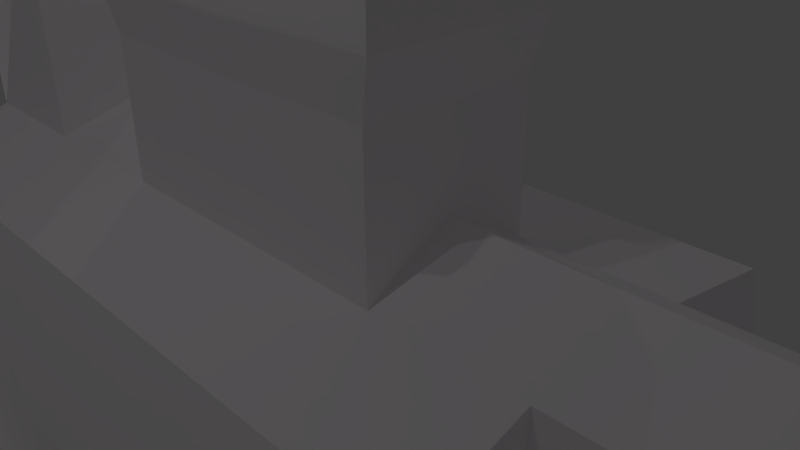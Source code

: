 # Source: dinosaurio.blend  (saved by Blender 2.77.0; exported with 4.5.12 LTS)
import bpy
from mathutils import Matrix  # noqa: F401  (used for matrix-valued properties, if any)

bpy.ops.wm.read_factory_settings(use_empty=True)
scene = bpy.context.scene
scene.name = 'Scene'

# ---- collections
col_collection_1 = bpy.data.collections.new('Collection 1'); scene.collection.children.link(col_collection_1)

# ---- materials (node trees are filled in below, after node groups)
mat_material = bpy.data.materials.new('Material')
mat_material.alpha_threshold = 0.0
mat_material.use_transparent_shadow = False
mat_material.diffuse_color = (1.0, 0.9576, 0.9893, 1.0)
mat_material.roughness = 0.5

# ---- material node trees

# ---- world
world_world = bpy.data.worlds.new('World'); scene.world = world_world
world_world.color = (0.05088, 0.05088, 0.05088)
world_world.use_sun_shadow = False
world_world.sun_shadow_jitter_overblur = 0.0
world_world.cycles.sampling_method = 'MANUAL'

# ---- cameras
cam_camera = bpy.data.cameras.new('Camera')
cam_camera.clip_end = 100.0
cam_camera.lens = 35.0
cam_camera.sensor_width = 32.0
cam_camera.sensor_height = 18.0
cam_camera.ortho_scale = 7.314
cam_camera.dof.focus_distance = 0.0
cam_camera.dof.aperture_fstop = 128.0

# ---- lights
light_lamp = bpy.data.lights.new('Lamp', 'POINT')
light_lamp.transmission_factor = 0.0
light_lamp.cutoff_distance = 30.0
light_lamp.energy = 100.0
light_lamp.shadow_buffer_clip_start = 1.001
light_lamp.shadow_soft_size = 0.1
light_lamp.shadow_maximum_resolution = 0.006
light_lamp.use_absolute_resolution = True
light_lamp_001 = bpy.data.lights.new('Lamp.001', 'POINT')
light_lamp_001.transmission_factor = 0.0
light_lamp_001.cutoff_distance = 30.0
light_lamp_001.energy = 100.0
light_lamp_001.shadow_buffer_clip_start = 1.001
light_lamp_001.shadow_soft_size = 0.1
light_lamp_001.shadow_maximum_resolution = 0.006
light_lamp_001.use_absolute_resolution = True
light_lamp_002 = bpy.data.lights.new('Lamp.002', 'POINT')
light_lamp_002.transmission_factor = 0.0
light_lamp_002.cutoff_distance = 30.0
light_lamp_002.energy = 100.0
light_lamp_002.shadow_buffer_clip_start = 1.001
light_lamp_002.shadow_soft_size = 0.1
light_lamp_002.shadow_maximum_resolution = 0.006
light_lamp_002.use_absolute_resolution = True
light_lamp_003 = bpy.data.lights.new('Lamp.003', 'POINT')
light_lamp_003.transmission_factor = 0.0
light_lamp_003.cutoff_distance = 30.0
light_lamp_003.energy = 100.0
light_lamp_003.shadow_buffer_clip_start = 1.001
light_lamp_003.shadow_soft_size = 0.1
light_lamp_003.shadow_maximum_resolution = 0.006
light_lamp_003.use_absolute_resolution = True
light_lamp_004 = bpy.data.lights.new('Lamp.004', 'POINT')
light_lamp_004.transmission_factor = 0.0
light_lamp_004.cutoff_distance = 30.0
light_lamp_004.energy = 100.0
light_lamp_004.shadow_buffer_clip_start = 1.001
light_lamp_004.shadow_soft_size = 0.1
light_lamp_004.shadow_maximum_resolution = 0.006
light_lamp_004.use_absolute_resolution = True

# ---- meshes
me_cube = bpy.data.meshes.new('Cube')
me_cube.from_pydata([(1.0, 1.0, -1.0), (-1.0, -4.821, -4.141), (-2.891, -2.967, -4.141), (-1.0, 1.0, -1.0), (1.0, 0.3828, 0.7901), (1.0, -1.0, 1.0), (-1.0, -1.0, 1.0), (-1.0, 0.3828, 0.7901), (2.974, 1.0, -1.0), (-1.0, -2.967, -4.141), (2.974, 0.3828, 0.7901), (2.974, -1.0, 1.0), (4.81, 1.0, -1.0), (4.81, -1.0, -4.141), (4.81, 0.3828, 0.7901), (4.81, -1.0, 1.0), (4.81, 1.0, -4.141), (-2.891, -1.0, -4.141), (1.0, -2.967, 1.0), (-1.0, -2.967, 1.0), (-1.0, 1.0, -4.141), (2.974, -2.967, 1.0), (-1.0, -1.0, -4.141), (4.81, -2.967, 1.0), (1.0, -4.821, -1.0), (-1.0, -4.821, -1.0), (1.0, -4.244, 0.5654), (-1.0, -4.244, 0.5654), (2.974, -4.821, -1.0), (2.974, -4.244, 0.5654), (4.81, -4.821, -1.0), (4.81, -4.244, 0.5654), (6.55, 1.0, -1.0), (6.55, -1.0, -1.0), (6.55, 0.3828, 0.7901), (6.55, -1.0, 1.0), (6.55, -2.967, -1.0), (6.55, -2.967, 1.0), (6.55, -4.821, -1.0), (6.55, -4.244, 0.5654), (-2.891, -1.0, -1.0), (-2.891, 1.0, -1.0), (-2.891, -1.0, 1.0), (-2.891, 0.3828, 0.7901), (-2.891, -2.967, 1.0), (-2.891, -4.244, 0.5654), (-2.891, -2.967, -1.0), (-2.891, -4.821, -1.0), (1.0, 1.0, -2.433), (1.0, -1.0, -2.433), (-1.0, 1.0, -2.433), (-1.0, -1.0, -2.433), (-2.891, -1.0, -2.433), (2.974, 1.0, -2.433), (2.974, -1.0, -2.433), (4.81, 1.0, -2.433), (4.81, -1.0, -2.433), (1.0, -2.967, -2.433), (-1.0, -2.967, -2.433), (-2.891, -2.967, -2.433), (-1.0, -4.821, -2.433), (2.974, -2.967, -2.433), (4.81, -2.967, -2.433), (1.0, -4.821, -2.433), (2.974, -4.821, -2.433), (4.81, -4.821, -2.433), (6.55, 1.0, -2.433), (6.55, -1.0, -2.433), (6.55, -2.967, -2.433), (6.55, -4.821, -2.433), (-2.891, 1.0, -2.433), (-2.891, -4.821, -2.433), (4.81, -2.967, -4.141), (4.81, -4.821, -4.141), (6.55, 1.0, -4.141), (6.55, -1.0, -4.141), (6.55, -2.967, -4.141), (6.55, -4.821, -4.141), (-2.891, 1.0, -4.141), (-2.891, -4.821, -4.141), (4.81, -2.967, -5.745), (4.81, -4.821, -5.745), (-1.0, -2.967, -5.745), (-1.0, -4.821, -5.745), (-2.891, -2.967, -5.745), (4.81, 1.0, -5.745), (4.81, -1.0, -5.745), (-2.891, -1.0, -5.745), (-1.0, -1.0, -5.745), (-1.0, 1.0, -5.745), (6.55, 1.0, -5.745), (6.55, -1.0, -5.745), (6.55, -2.967, -5.745), (6.55, -4.821, -5.745), (-2.891, 1.0, -5.745), (-2.891, -4.821, -5.745), (4.81, -2.967, -7.217), (4.81, -4.821, -7.217), (-1.0, -2.967, -7.217), (-1.0, -4.821, -7.217), (-2.891, -2.967, -7.217), (4.81, 1.0, -7.217), (4.81, -1.0, -7.217), (-2.891, -1.0, -7.217), (-1.0, -1.0, -7.217), (-1.0, 1.0, -7.217), (6.55, 1.0, -7.217), (6.55, -1.0, -7.217), (6.55, -2.967, -7.217), (6.55, -4.821, -7.217), (-2.891, 1.0, -7.217), (-2.891, -4.821, -7.217), (4.81, -2.967, -7.628), (4.81, -4.821, -7.628), (-1.0, -2.967, -7.628), (-1.0, -4.821, -7.628), (-2.891, -2.967, -7.628), (4.81, 1.0, -7.628), (4.81, -1.0, -7.628), (-2.891, -1.0, -7.628), (-1.0, -1.0, -7.628), (-1.0, 1.0, -7.628), (6.55, 1.0, -7.628), (6.55, -1.0, -7.628), (6.55, -2.967, -7.628), (6.55, -4.821, -7.628), (-2.891, 1.0, -7.628), (-2.891, -4.821, -7.628), (4.181, -2.967, -7.369), (4.181, -4.821, -7.369), (4.181, 1.0, -7.369), (4.181, -1.0, -7.369), (-3.52, -1.0, -7.369), (-3.52, 1.0, -7.369), (-3.52, -2.967, -7.369), (-3.52, -4.821, -7.369), (4.181, -2.967, -7.628), (4.181, -4.821, -7.628), (4.181, 1.0, -7.628), (4.181, -1.0, -7.628), (-3.52, -1.0, -7.628), (-3.52, 1.0, -7.628), (-3.52, -2.967, -7.628), (-3.52, -4.821, -7.628), (-1.0, -1.0, 2.807), (-1.0, -2.967, 2.807), (-2.891, -1.0, 2.807), (-2.891, -2.967, 2.807), (-1.0, -1.0, 4.421), (-1.0, -2.967, 4.421), (-2.891, -1.0, 4.421), (-2.891, -2.967, 4.421), (-1.0, -1.0, 5.941), (-1.0, -2.967, 5.941), (-2.891, -1.0, 5.941), (-2.891, -2.967, 5.941), (-1.0, -1.0, 7.352), (-1.0, -2.967, 7.352), (-2.891, -1.0, 7.352), (-2.891, -2.967, 7.352), (-1.25, -1.274, 7.975), (-1.25, -2.693, 7.975), (-2.614, -1.274, 7.975), (-2.614, -2.693, 7.975), (-4.015, -1.333, 6.18), (-4.015, -2.634, 6.18), (-4.015, -1.333, 6.89), (-4.015, -2.634, 6.89), (8.104, -1.0, -1.096), (8.104, -1.0, 1.0), (8.104, -2.967, -1.0), (8.104, -2.967, 1.0), (9.74, -1.0, -1.0), (9.74, -1.0, 1.0), (9.74, -2.967, -1.0), (9.74, -2.967, 1.0), (11.47, -1.23, -0.7447), (11.47, -1.23, 0.7874), (11.47, -2.737, -0.7447), (11.47, -2.737, 0.7874), (1.0, -1.984, 1.572), (-0.4912, -1.984, 1.548), (4.81, -1.984, 1.548), (6.55, -1.984, 1.548), (6.55, -1.984, -1.533), (-3.379, -1.984, 1.0), (-3.248, -1.984, -1.0), (-1.0, -1.984, -2.965), (4.81, -1.984, -2.965), (2.974, -1.984, -2.965), (1.0, -1.984, -2.965), (6.55, -1.984, -2.767), (-2.992, -1.984, -2.409), (-0.4912, -1.984, 2.807), (-3.379, -1.984, 2.807), (-0.4912, -1.984, 4.421), (-3.379, -1.984, 4.421), (-0.4912, -1.984, 5.941), (-3.379, -1.984, 5.773), (-0.4912, -1.984, 7.352), (-3.108, -1.984, 7.52), (-0.8829, -1.984, 8.13), (-2.77, -1.984, 8.13), (-4.338, -1.984, 6.211), (-4.338, -1.984, 7.001), (8.104, -1.984, 1.548), (8.104, -1.984, -1.533), (9.74, -1.984, 1.548), (9.74, -1.984, -1.533), (11.47, -1.984, 1.207), (11.47, -1.984, -1.278), (13.79, -2.057, -0.1522), (13.08, -1.989, -0.2115), (13.85, -2.067, -0.1307), (14.02, -2.06, -0.2125), (14.02, -2.046, -0.1583), (14.01, -2.066, -0.2659), (-3.075, 0.03557, -7.325), (7.14, -1.108, -9.669), (7.171, -0.7759, -9.743), (1.0, -2.475, 1.286), (4.81, -2.475, 1.274), (2.905, -2.967, 1.0), (1.0, -1.492, 1.286), (4.81, -1.492, 1.274), (2.905, -1.0, 1.0), (1.0, -1.246, 1.143), (4.81, -1.246, 1.137), (3.858, -1.0, 1.0), (1.0, -1.738, 1.429), (4.81, -1.738, 1.411), (1.953, -1.0, 1.0), (1.005, -1.246, 2.633), (1.005, -1.0, 2.63), (4.816, -1.246, 2.627), (4.816, -1.0, 2.63), (1.005, -2.475, 2.675), (1.005, -1.984, 2.68), (4.816, -2.475, 2.629), (4.816, -1.984, 2.626), (3.863, -1.0, 2.63), (2.948, -2.967, 2.619), (4.816, -2.967, 2.63), (1.005, -2.967, 2.674), (1.005, -1.738, 2.686), (1.009, -1.464, 2.66), (1.958, -1.0, 2.63), (2.91, -1.0, 2.63), (0.8717, -1.199, 3.232), (0.8717, -0.9329, 3.229), (5.001, -1.199, 3.225), (5.001, -0.9329, 3.229), (0.8717, -2.532, 3.278), (0.8717, -1.999, 3.282), (5.001, -2.532, 3.227), (5.001, -1.999, 3.224), (3.969, -0.9329, 3.229), (2.977, -3.065, 3.217), (5.001, -3.065, 3.229), (0.8717, -3.065, 3.276), (0.8717, -1.732, 3.289), (0.8761, -1.436, 3.261), (1.904, -0.9329, 3.229), (2.936, -0.9329, 3.229), (0.8769, -1.198, 3.727), (0.8769, -0.9316, 3.724), (5.006, -1.198, 3.72), (5.006, -0.9316, 3.724), (0.8769, -2.53, 3.772), (0.8769, -1.997, 3.777), (5.006, -2.53, 3.722), (5.006, -1.997, 3.719), (3.974, -0.9316, 3.724), (2.983, -3.064, 3.711), (5.006, -3.063, 3.724), (0.8769, -3.063, 3.771), (0.8769, -1.731, 3.784), (0.8813, -1.434, 3.756), (1.909, -0.9316, 3.724), (2.942, -0.9316, 3.724), (1.296, -1.329, 4.244), (1.296, -1.124, 4.241), (4.482, -1.329, 4.239), (4.482, -1.124, 4.241), (1.296, -2.357, 4.279), (1.296, -1.946, 4.283), (4.482, -2.357, 4.24), (4.482, -1.946, 4.238), (3.685, -1.124, 4.241), (2.92, -2.769, 4.232), (4.482, -2.769, 4.241), (1.296, -2.769, 4.278), (1.296, -1.741, 4.288), (1.299, -1.512, 4.266), (2.092, -1.124, 4.241), (2.889, -1.124, 4.241), (1.315, -1.324, 6.104), (1.315, -1.119, 6.102), (4.501, -1.324, 6.099), (4.501, -1.119, 6.102), (1.315, -2.352, 6.14), (1.315, -1.941, 6.143), (4.501, -2.352, 6.101), (4.501, -1.941, 6.098), (3.705, -1.119, 6.102), (2.94, -2.764, 6.092), (4.501, -2.764, 6.102), (1.315, -2.764, 6.138), (1.315, -1.736, 6.148), (1.318, -1.507, 6.127), (2.112, -1.119, 6.102), (2.908, -1.119, 6.102), (1.128, -1.261, 6.594), (1.128, -1.027, 6.591), (4.753, -1.261, 6.588), (4.753, -1.027, 6.591), (1.128, -2.431, 6.634), (1.128, -1.963, 6.638), (4.753, -2.431, 6.59), (4.753, -1.963, 6.587), (3.847, -1.027, 6.591), (2.976, -2.899, 6.58), (4.753, -2.899, 6.591), (1.128, -2.899, 6.632), (1.128, -1.729, 6.644), (1.132, -1.469, 6.619), (2.034, -1.027, 6.591), (2.94, -1.027, 6.591), (1.132, -1.26, 6.94), (1.132, -1.027, 6.938), (4.756, -1.26, 6.935), (4.756, -1.027, 6.938), (1.132, -2.43, 6.981), (1.132, -1.962, 6.985), (4.756, -2.43, 6.936), (4.756, -1.962, 6.933), (3.85, -1.027, 6.938), (2.98, -2.898, 6.927), (4.756, -2.898, 6.938), (1.132, -2.898, 6.979), (1.132, -1.728, 6.991), (1.136, -1.468, 6.966), (2.038, -1.027, 6.938), (2.944, -1.027, 6.938), (1.455, -1.362, 7.263), (1.455, -1.176, 7.261), (4.349, -1.362, 7.258), (4.349, -1.176, 7.261), (1.455, -2.296, 7.295), (1.455, -1.923, 7.298), (4.349, -2.296, 7.259), (4.349, -1.923, 7.257), (3.626, -1.176, 7.261), (2.931, -2.67, 7.252), (4.349, -2.669, 7.261), (1.455, -2.669, 7.294), (1.455, -1.736, 7.303), (1.459, -1.528, 7.283), (2.179, -1.176, 7.261), (2.902, -1.176, 7.261), (1.47, -1.359, 8.686), (1.47, -1.172, 8.684), (4.364, -1.359, 8.682), (4.364, -1.172, 8.684), (1.47, -2.292, 8.718), (1.47, -1.919, 8.722), (4.364, -2.292, 8.683), (4.364, -1.919, 8.681), (3.64, -1.172, 8.684), (2.946, -2.666, 8.676), (4.364, -2.666, 8.684), (1.47, -2.666, 8.717), (1.47, -1.732, 8.726), (1.473, -1.524, 8.707), (2.194, -1.172, 8.684), (2.917, -1.172, 8.684), (1.258, -1.288, 8.724), (1.258, -1.069, 8.722), (4.646, -1.288, 8.719), (4.646, -1.069, 8.722), (1.258, -2.381, 8.762), (1.258, -1.944, 8.766), (4.646, -2.381, 8.721), (4.646, -1.944, 8.718), (3.799, -1.069, 8.722), (2.985, -2.819, 8.712), (4.646, -2.818, 8.722), (1.258, -2.818, 8.76), (1.258, -1.725, 8.771), (1.261, -1.482, 8.748), (2.105, -1.069, 8.722), (2.952, -1.069, 8.722), (1.263, -1.287, 9.181), (1.263, -1.068, 9.179), (4.65, -1.287, 9.176), (4.65, -1.068, 9.179), (1.263, -2.38, 9.218), (1.263, -1.943, 9.222), (4.65, -2.38, 9.177), (4.65, -1.943, 9.174), (3.803, -1.068, 9.179), (2.99, -2.817, 9.168), (4.65, -2.817, 9.179), (1.263, -2.817, 9.217), (1.263, -1.724, 9.228), (1.266, -1.481, 9.205), (2.109, -1.068, 9.179), (2.956, -1.068, 9.179), (1.442, -1.344, 9.182), (1.442, -1.152, 9.18), (4.42, -1.344, 9.177), (4.42, -1.152, 9.18), (1.442, -2.305, 9.215), (1.442, -1.921, 9.218), (4.42, -2.305, 9.179), (4.42, -1.921, 9.176), (3.676, -1.152, 9.18), (2.961, -2.69, 9.171), (4.42, -2.69, 9.18), (1.442, -2.69, 9.214), (1.442, -1.729, 9.223), (1.445, -1.515, 9.203), (2.186, -1.152, 9.18), (2.931, -1.152, 9.18), (1.452, -1.342, 10.2), (1.452, -1.149, 10.19), (4.431, -1.342, 10.19), (4.431, -1.149, 10.19), (1.452, -2.303, 10.23), (1.452, -1.918, 10.23), (4.431, -2.303, 10.19), (4.431, -1.918, 10.19), (3.686, -1.149, 10.19), (2.971, -2.687, 10.19), (4.431, -2.687, 10.19), (1.452, -2.687, 10.23), (1.452, -1.726, 10.24), (1.456, -1.512, 10.22), (2.197, -1.149, 10.19), (2.942, -1.149, 10.19), (1.172, -1.25, 10.43), (1.172, -1.016, 10.43), (4.796, -1.25, 10.42), (4.796, -1.016, 10.43), (1.172, -2.419, 10.47), (1.172, -1.952, 10.47), (4.796, -2.419, 10.43), (4.796, -1.952, 10.42), (3.89, -1.016, 10.43), (3.02, -2.887, 10.42), (4.796, -2.887, 10.43), (1.172, -2.887, 10.47), (1.172, -1.718, 10.48), (1.176, -1.458, 10.46), (2.078, -1.016, 10.43), (2.984, -1.016, 10.43), (1.194, -1.245, 12.52), (1.194, -1.011, 12.52), (4.818, -1.245, 12.52), (4.818, -1.011, 12.52), (1.194, -2.414, 12.56), (1.194, -1.946, 12.57), (4.818, -2.414, 12.52), (4.818, -1.946, 12.51), (3.912, -1.011, 12.52), (3.042, -2.882, 12.51), (4.818, -2.881, 12.52), (1.194, -2.881, 12.56), (1.194, -1.712, 12.57), (1.198, -1.452, 12.55), (2.1, -1.011, 12.52), (3.006, -1.011, 12.52), (1.214, -1.239, 14.39), (1.214, -1.006, 14.38), (4.837, -1.239, 14.38), (4.837, -1.006, 14.38), (1.214, -2.409, 14.43), (1.214, -1.941, 14.43), (4.837, -2.409, 14.38), (4.837, -1.941, 14.38), (3.931, -1.006, 14.38), (3.062, -2.877, 14.37), (4.837, -2.876, 14.38), (1.214, -2.876, 14.43), (1.214, -1.707, 14.44), (1.218, -1.447, 14.41), (2.12, -1.006, 14.38), (3.026, -1.006, 14.38), (-5.502, -1.247, 12.6), (-5.502, -1.013, 12.6), (-5.502, -2.416, 12.64), (-5.502, -1.948, 12.64), (-5.502, -2.883, 12.64), (-5.502, -1.714, 12.65), (-5.498, -1.454, 12.62), (-5.482, -1.242, 14.46), (-5.482, -1.008, 14.46), (-5.482, -2.411, 14.5), (-5.482, -1.943, 14.51), (-5.482, -2.878, 14.5), (-5.482, -1.709, 14.51), (-5.478, -1.449, 14.49), (1.228, -1.236, 15.78), (1.228, -1.002, 15.78), (4.852, -1.236, 15.77), (4.852, -1.002, 15.78), (1.228, -2.405, 15.82), (1.228, -1.937, 15.82), (4.852, -2.405, 15.78), (4.852, -1.937, 15.77), (3.946, -1.002, 15.78), (3.076, -2.873, 15.77), (4.852, -2.873, 15.78), (1.228, -2.873, 15.82), (1.228, -1.703, 15.83), (1.232, -1.443, 15.8), (2.134, -1.002, 15.78), (3.04, -1.002, 15.78), (-4.318, -2.422, 12.63), (-4.318, -1.954, 12.63), (-4.318, -1.72, 12.64), (-4.314, -1.46, 12.61), (-4.298, -2.417, 14.49), (-4.298, -1.949, 14.5), (-4.298, -1.715, 14.5), (-4.294, -1.455, 14.48)], [(135, 217)], [(0, 8, 53, 48), (4, 7, 6, 5), (4, 5, 11, 10), (44, 19, 145, 147), (4, 0, 3, 7), (10, 11, 15, 14), (8, 12, 55, 53), (0, 4, 10, 8), (12, 32, 66, 55), (186, 40, 52, 192), (8, 10, 14, 12), (180, 181, 19, 18, 220), (40, 41, 70, 52), (47, 46, 59, 71), (36, 38, 69, 68), (30, 28, 64, 65), (12, 14, 34, 32), (38, 30, 65, 69), (3, 0, 48, 50), (32, 33, 67, 66), (24, 26, 27, 25), (26, 24, 28, 29), (29, 28, 30, 31), (14, 15, 35, 34), (21, 18, 26, 29), (18, 19, 27, 26), (23, 21, 29, 31), (25, 47, 71, 60), (32, 34, 35, 33), (184, 33, 168, 206), (36, 37, 39, 38), (23, 31, 39, 37), (24, 25, 60, 63), (184, 36, 68, 191), (31, 30, 38, 39), (182, 221, 23, 37, 183), (40, 42, 43, 41), (185, 186, 46, 44), (44, 46, 47, 45), (28, 24, 63, 64), (25, 27, 45, 47), (6, 7, 43, 42), (27, 19, 44, 45), (7, 3, 41, 43), (48, 49, 51, 50), (66, 67, 75, 74), (49, 48, 53, 54), (188, 56, 67, 191), (54, 53, 55, 56), (61, 62, 65, 64), (58, 57, 63, 60), (187, 58, 59, 192), (190, 189, 61, 57), (189, 188, 62, 61), (187, 190, 57, 58), (57, 61, 64, 63), (52, 70, 78, 17), (50, 51, 22, 20), (69, 65, 73, 77), (41, 3, 50, 70), (75, 13, 86, 91), (16, 74, 90, 85), (13, 16, 85, 86), (1, 79, 95, 83), (51, 52, 17, 22), (71, 59, 2, 79), (59, 58, 9, 2), (58, 60, 1, 9), (68, 69, 77, 76), (70, 50, 20, 78), (55, 66, 74, 16), (60, 71, 79, 1), (67, 56, 13, 75), (56, 55, 16, 13), (62, 68, 76, 72), (65, 62, 72, 73), (94, 89, 105, 110), (90, 91, 107, 106), (95, 84, 100, 111), (89, 88, 104, 105), (73, 72, 80, 81), (72, 76, 92, 80), (77, 73, 81, 93), (17, 78, 94, 87), (9, 1, 83, 82), (20, 22, 88, 89), (79, 2, 84, 95), (74, 75, 91, 90), (22, 17, 87, 88), (78, 20, 89, 94), (2, 9, 82, 84), (76, 77, 93, 92), (104, 103, 119, 120), (109, 97, 113, 125), (103, 110, 133, 132), (96, 108, 124, 112), (92, 93, 109, 108), (81, 80, 96, 97), (83, 95, 111, 99), (85, 90, 106, 101), (82, 83, 99, 98), (91, 86, 102, 107), (84, 82, 98, 100), (80, 92, 108, 96), (86, 85, 101, 102), (93, 81, 97, 109), (88, 87, 103, 104), (87, 94, 110, 103), (121, 120, 119, 126), (113, 112, 124, 125), (118, 117, 122, 123), (114, 115, 127, 116), (110, 126, 141, 133), (105, 104, 120, 121), (102, 101, 130, 131), (106, 107, 123, 122), (110, 105, 121, 126), (108, 109, 125, 124), (112, 113, 137, 136), (99, 111, 127, 115), (101, 106, 122, 117), (98, 99, 115, 114), (107, 102, 118, 123), (100, 98, 114, 116), (131, 130, 138, 139), (132, 133, 141, 140), (135, 134, 142, 143), (129, 128, 136, 137), (96, 112, 136, 128), (117, 118, 139, 138), (111, 100, 134, 135), (101, 117, 138, 130), (100, 116, 142, 134), (118, 102, 131, 139), (126, 119, 140, 141), (127, 111, 135, 143), (97, 96, 128, 129), (113, 97, 129, 137), (116, 127, 143, 142), (119, 103, 132, 140), (144, 146, 150, 148), (181, 6, 144, 193), (185, 44, 147, 194), (6, 42, 146, 144), (195, 148, 152, 197), (193, 144, 148, 195), (147, 145, 149, 151), (194, 147, 151, 196), (155, 153, 157, 159), (151, 149, 153, 155), (196, 151, 155, 198), (148, 150, 154, 152), (156, 158, 162, 160), (158, 154, 164, 166), (152, 154, 158, 156), (197, 152, 156, 199), (201, 160, 162, 202), (199, 156, 160, 201), (159, 157, 161, 163), (200, 159, 163, 202), (203, 165, 167, 204), (198, 155, 165, 203), (155, 159, 167, 165), (200, 158, 166, 204), (205, 171, 175, 207), (37, 36, 170, 171), (33, 35, 169, 168), (183, 37, 171, 205), (208, 172, 176, 210), (168, 169, 173, 172), (206, 168, 172, 208), (171, 170, 174, 175), (179, 178, 213, 214), (175, 174, 178, 179), (207, 175, 179, 209), (172, 173, 177, 176), (173, 207, 209, 177), (210, 176, 211, 216), (170, 206, 208, 174), (174, 208, 210, 178), (35, 183, 205, 169), (169, 205, 207, 173), (159, 200, 204, 167), (154, 198, 203, 164), (164, 203, 204, 166), (158, 200, 202, 162), (157, 199, 201, 161), (161, 201, 202, 163), (153, 197, 199, 157), (150, 196, 198, 154), (146, 194, 196, 150), (145, 193, 195, 149), (149, 195, 197, 153), (42, 185, 194, 146), (19, 181, 193, 145), (51, 49, 190, 187), (54, 56, 188, 189), (49, 54, 189, 190), (51, 187, 192, 52), (62, 188, 191, 68), (42, 40, 186, 185), (15, 227, 224, 230, 182, 183, 35), (33, 184, 191, 67), (36, 184, 206, 170), (5, 6, 181, 180, 229, 223, 226), (46, 186, 192, 59), (216, 215, 214, 213), (211, 212, 215, 216), (178, 210, 216, 213), (177, 209, 215, 212), (176, 177, 212, 211), (209, 179, 214, 215), (180, 220, 236, 237), (225, 231, 246, 247), (236, 243, 259, 252), (244, 237, 253, 260), (15, 228, 240, 235), (182, 227, 234, 239), (226, 223, 245, 232), (222, 23, 242, 241), (221, 182, 239, 238), (220, 18, 243, 236), (227, 15, 235, 234), (228, 225, 247, 240), (23, 221, 238, 242), (229, 180, 237, 244), (18, 222, 241, 243), (5, 226, 232, 233), (223, 229, 244, 245), (231, 5, 233, 246), (248, 261, 277, 264), (254, 255, 271, 270), (246, 233, 249, 262), (242, 238, 254, 258), (233, 232, 248, 249), (243, 241, 257, 259), (234, 235, 251, 250), (239, 234, 250, 255), (245, 244, 260, 261), (237, 236, 252, 253), (247, 246, 262, 263), (238, 239, 255, 254), (232, 245, 261, 248), (235, 240, 256, 251), (240, 247, 263, 256), (241, 242, 258, 257), (266, 267, 283, 282), (275, 273, 289, 291), (251, 256, 272, 267), (256, 263, 279, 272), (257, 258, 274, 273), (260, 253, 269, 276), (252, 259, 275, 268), (262, 249, 265, 278), (258, 254, 270, 274), (249, 248, 264, 265), (259, 257, 273, 275), (250, 251, 267, 266), (255, 250, 266, 271), (261, 260, 276, 277), (253, 252, 268, 269), (263, 262, 278, 279), (284, 291, 307, 300), (292, 285, 301, 308), (271, 266, 282, 287), (277, 276, 292, 293), (269, 268, 284, 285), (279, 278, 294, 295), (270, 271, 287, 286), (264, 277, 293, 280), (267, 272, 288, 283), (272, 279, 295, 288), (273, 274, 290, 289), (276, 269, 285, 292), (268, 275, 291, 284), (278, 265, 281, 294), (274, 270, 286, 290), (265, 264, 280, 281), (296, 309, 325, 312), (302, 303, 319, 318), (294, 281, 297, 310), (290, 286, 302, 306), (281, 280, 296, 297), (291, 289, 305, 307), (282, 283, 299, 298), (287, 282, 298, 303), (293, 292, 308, 309), (285, 284, 300, 301), (295, 294, 310, 311), (286, 287, 303, 302), (280, 293, 309, 296), (283, 288, 304, 299), (288, 295, 311, 304), (289, 290, 306, 305), (314, 315, 331, 330), (323, 321, 337, 339), (299, 304, 320, 315), (304, 311, 327, 320), (305, 306, 322, 321), (308, 301, 317, 324), (300, 307, 323, 316), (310, 297, 313, 326), (306, 302, 318, 322), (297, 296, 312, 313), (307, 305, 321, 323), (298, 299, 315, 314), (303, 298, 314, 319), (309, 308, 324, 325), (301, 300, 316, 317), (311, 310, 326, 327), (332, 339, 355, 348), (340, 333, 349, 356), (319, 314, 330, 335), (325, 324, 340, 341), (317, 316, 332, 333), (327, 326, 342, 343), (318, 319, 335, 334), (312, 325, 341, 328), (315, 320, 336, 331), (320, 327, 343, 336), (321, 322, 338, 337), (324, 317, 333, 340), (316, 323, 339, 332), (326, 313, 329, 342), (322, 318, 334, 338), (313, 312, 328, 329), (347, 352, 368, 363), (344, 357, 373, 360), (342, 329, 345, 358), (338, 334, 350, 354), (329, 328, 344, 345), (339, 337, 353, 355), (330, 331, 347, 346), (335, 330, 346, 351), (341, 340, 356, 357), (333, 332, 348, 349), (343, 342, 358, 359), (334, 335, 351, 350), (328, 341, 357, 344), (331, 336, 352, 347), (336, 343, 359, 352), (337, 338, 354, 353), (367, 362, 378, 383), (362, 363, 379, 378), (352, 359, 375, 368), (353, 354, 370, 369), (356, 349, 365, 372), (348, 355, 371, 364), (358, 345, 361, 374), (354, 350, 366, 370), (345, 344, 360, 361), (355, 353, 369, 371), (346, 347, 363, 362), (351, 346, 362, 367), (357, 356, 372, 373), (349, 348, 364, 365), (359, 358, 374, 375), (350, 351, 367, 366), (390, 377, 393, 406), (380, 387, 403, 396), (373, 372, 388, 389), (365, 364, 380, 381), (375, 374, 390, 391), (366, 367, 383, 382), (360, 373, 389, 376), (363, 368, 384, 379), (368, 375, 391, 384), (369, 370, 386, 385), (372, 365, 381, 388), (364, 371, 387, 380), (374, 361, 377, 390), (370, 366, 382, 386), (361, 360, 376, 377), (371, 369, 385, 387), (395, 400, 416, 411), (392, 405, 421, 408), (386, 382, 398, 402), (377, 376, 392, 393), (387, 385, 401, 403), (378, 379, 395, 394), (383, 378, 394, 399), (389, 388, 404, 405), (381, 380, 396, 397), (391, 390, 406, 407), (382, 383, 399, 398), (376, 389, 405, 392), (379, 384, 400, 395), (384, 391, 407, 400), (385, 386, 402, 401), (388, 381, 397, 404), (415, 410, 426, 431), (410, 411, 427, 426), (400, 407, 423, 416), (401, 402, 418, 417), (404, 397, 413, 420), (396, 403, 419, 412), (406, 393, 409, 422), (402, 398, 414, 418), (393, 392, 408, 409), (403, 401, 417, 419), (394, 395, 411, 410), (399, 394, 410, 415), (405, 404, 420, 421), (397, 396, 412, 413), (407, 406, 422, 423), (398, 399, 415, 414), (438, 425, 441, 454), (428, 435, 451, 444), (421, 420, 436, 437), (413, 412, 428, 429), (423, 422, 438, 439), (414, 415, 431, 430), (408, 421, 437, 424), (411, 416, 432, 427), (416, 423, 439, 432), (417, 418, 434, 433), (420, 413, 429, 436), (412, 419, 435, 428), (422, 409, 425, 438), (418, 414, 430, 434), (409, 408, 424, 425), (419, 417, 433, 435), (443, 448, 464, 459), (440, 453, 469, 456), (434, 430, 446, 450), (425, 424, 440, 441), (435, 433, 449, 451), (426, 427, 443, 442), (431, 426, 442, 447), (437, 436, 452, 453), (429, 428, 444, 445), (439, 438, 454, 455), (430, 431, 447, 446), (424, 437, 453, 440), (427, 432, 448, 443), (432, 439, 455, 448), (433, 434, 450, 449), (436, 429, 445, 452), (470, 457, 473, 486), (448, 455, 471, 464), (449, 450, 466, 465), (452, 445, 461, 468), (444, 451, 467, 460), (454, 441, 457, 470), (450, 446, 462, 466), (441, 440, 456, 457), (451, 449, 465, 467), (442, 443, 459, 458), (447, 442, 458, 463), (453, 452, 468, 469), (445, 444, 460, 461), (455, 454, 470, 471), (446, 447, 463, 462), (484, 477, 507, 514), (466, 462, 478, 482), (461, 460, 490, 491), (463, 458, 474, 479), (467, 465, 481, 483), (458, 459, 475, 474), (469, 468, 493, 494), (472, 473, 496, 495), (471, 470, 486, 487), (462, 463, 479, 478), (483, 476, 497, 499), (459, 464, 480, 475), (464, 471, 487, 480), (465, 466, 482, 481), (457, 456, 488, 489), (477, 484, 500, 498), (489, 488, 495, 496), (500, 501, 525, 524), (498, 500, 524, 523), (488, 494, 501, 495), (490, 497, 522, 518), (490, 492, 499, 497), (473, 457, 489, 496), (484, 485, 501, 500), (467, 483, 499, 492), (476, 477, 498, 497), (456, 469, 494, 488), (485, 472, 495, 501), (468, 461, 491, 493), (460, 467, 492, 490), (503, 502, 515, 514, 507, 506, 513, 511, 512, 508, 509, 504, 505, 510, 517, 516), (476, 483, 513, 506), (486, 473, 503, 516), (482, 478, 508, 512), (473, 472, 502, 503), (479, 474, 504, 509), (483, 481, 511, 513), (474, 475, 505, 504), (485, 484, 514, 515), (477, 476, 506, 507), (487, 486, 516, 517), (478, 479, 509, 508), (472, 485, 515, 502), (475, 480, 510, 505), (480, 487, 517, 510), (481, 482, 512, 511), (521, 520, 524, 525), (519, 518, 522, 523), (520, 519, 523, 524), (497, 498, 523, 522), (501, 494, 521, 525), (493, 491, 519, 520), (494, 493, 520, 521), (491, 490, 518, 519)])
_uv = me_cube.uv_layers.new(name='UVMap')
_uv.uv.foreach_set('vector', [0.06123, 0.1882, 0.06123, 0.1213, 0.1098, 0.1213, 0.1098, 0.1882, 0.5649, 0.132, 0.5649, 0.06424, 0.6117, 0.06446, 0.6117, 0.1322, 0.5649, 0.132, 0.6117, 0.1322, 0.6117, 0.1991, 0.5649, 0.1989, 0.8005, 0.5725, 0.8647, 0.5725, 0.8647, 0.6337, 0.8005, 0.6337, 4.047e-09, 0.1882, 0.06123, 0.1882, 0.06123, 0.2561, 2.024e-09, 0.256, 0.5649, 0.1989, 0.6117, 0.1991, 0.6117, 0.2614, 0.5649, 0.2612, 0.06123, 0.1213, 0.06123, 0.05905, 0.1098, 0.05904, 0.1098, 0.1213, 0.06123, 0.1882, 4.047e-09, 0.1882, 4.047e-09, 0.1213, 0.06123, 0.1213, 0.06123, 0.05905, 0.06123, 5.004e-05, 0.1098, 4.731e-05, 0.1098, 0.05904, 0.3829, 0.5764, 0.4158, 0.5768, 0.4158, 0.6253, 0.3826, 0.6244, 0.06123, 0.1213, 4.047e-09, 0.1213, 0.0, 0.059, 0.06123, 0.05905, 0.6448, 0.1328, 0.6449, 0.08225, 0.6785, 0.06449, 0.6785, 0.1323, 0.6617, 0.1325, 0.4158, 0.5768, 0.4837, 0.5768, 0.4837, 0.6254, 0.4158, 0.6253, 0.2862, 0.5767, 0.3491, 0.5767, 0.3491, 0.6253, 0.2862, 0.6252, 0.6278, 0.7973, 0.5649, 0.7973, 0.5649, 0.7488, 0.6278, 0.7487, 0.5111, 0.05903, 0.5111, 0.1213, 0.4625, 0.1213, 0.4625, 0.05903, 0.06123, 0.05905, 0.0, 0.059, 2.024e-09, 0.0, 0.06123, 5.004e-05, 0.5111, 3.184e-05, 0.5111, 0.05903, 0.4625, 0.05903, 0.4625, 2.855e-05, 0.06123, 0.2561, 0.06123, 0.1882, 0.1098, 0.1882, 0.1098, 0.2561, 0.7624, 0.7972, 0.6945, 0.7973, 0.6945, 0.7487, 0.7624, 0.7486, 0.5111, 0.1882, 0.5649, 0.1882, 0.5649, 0.256, 0.5111, 0.256, 0.5649, 0.1882, 0.5111, 0.1882, 0.5111, 0.1213, 0.5649, 0.1213, 0.5649, 0.1213, 0.5111, 0.1213, 0.5111, 0.05903, 0.5649, 0.059, 0.5649, 0.2612, 0.6117, 0.2614, 0.6117, 0.3204, 0.5649, 0.3201, 0.6785, 0.1992, 0.6785, 0.1323, 0.7221, 0.1319, 0.7221, 0.1988, 0.6785, 0.1323, 0.6785, 0.06449, 0.7221, 0.06409, 0.7221, 0.1319, 0.6785, 0.2614, 0.6785, 0.1992, 0.7221, 0.1988, 0.7221, 0.261, 0.5111, 0.256, 0.5111, 0.3202, 0.4625, 0.3202, 0.4625, 0.256, 0.7624, 0.7972, 0.7414, 0.8579, 0.6945, 0.8651, 0.6945, 0.7973, 0.2307, 0.5949, 0.2644, 0.5953, 0.2643, 0.6479, 0.2307, 0.6476, 0.6278, 0.7973, 0.6278, 0.8651, 0.5845, 0.8504, 0.5649, 0.7973, 0.6785, 0.2614, 0.7221, 0.261, 0.7221, 0.32, 0.6785, 0.3204, 0.5111, 0.1882, 0.5111, 0.256, 0.4625, 0.256, 0.4625, 0.1882, 0.6612, 0.7792, 0.6278, 0.7973, 0.6278, 0.7487, 0.6612, 0.7374, 0.5649, 0.059, 0.5111, 0.05903, 0.5111, 3.184e-05, 0.5649, 0.0, 0.6449, 0.2619, 0.6617, 0.2617, 0.6785, 0.2614, 0.6785, 0.3204, 0.6449, 0.3209, 0.4158, 0.5768, 0.4158, 0.509, 0.4628, 0.5162, 0.4837, 0.5768, 0.383, 0.5085, 0.3829, 0.5764, 0.3491, 0.5767, 0.3491, 0.5089, 0.3491, 0.5089, 0.3491, 0.5767, 0.2862, 0.5767, 0.3058, 0.5236, 0.5111, 0.1213, 0.5111, 0.1882, 0.4625, 0.1882, 0.4625, 0.1213, 0.5111, 0.256, 0.5649, 0.256, 0.5649, 0.3201, 0.5111, 0.3202, 0.6117, 0.06446, 0.5649, 0.06424, 0.5649, 0.0001497, 0.6117, 0.000372, 0.7221, 0.06409, 0.6785, 0.06449, 0.6785, 0.0004004, 0.7221, 0.0, 2.024e-09, 0.256, 0.06123, 0.2561, 0.06123, 0.3202, 1.214e-08, 0.3201, 0.1976, 0.4768, 0.1297, 0.4768, 0.1297, 0.409, 0.1976, 0.409, 0.7624, 0.7486, 0.6945, 0.7487, 0.6945, 0.6908, 0.7624, 0.6907, 0.1297, 0.4768, 0.1976, 0.4768, 0.1976, 0.5437, 0.1297, 0.5437, 0.09607, 0.6057, 0.1297, 0.606, 0.1297, 0.665, 0.09616, 0.6648, 0.1297, 0.5437, 0.1976, 0.5437, 0.1976, 0.606, 0.1297, 0.606, 0.06292, 0.5438, 0.06292, 0.606, 1.619e-08, 0.606, 3.238e-08, 0.5438, 0.06292, 0.409, 0.06292, 0.4768, 3.238e-08, 0.4769, 0.0, 0.4091, 0.09607, 0.4087, 0.06292, 0.409, 0.06292, 0.3449, 0.09632, 0.3415, 0.09607, 0.4765, 0.09607, 0.5434, 0.06292, 0.5438, 0.06292, 0.4768, 0.09607, 0.5434, 0.09607, 0.6057, 0.06292, 0.606, 0.06292, 0.5438, 0.09607, 0.4087, 0.09607, 0.4765, 0.06292, 0.4768, 0.06292, 0.409, 0.06292, 0.4768, 0.06292, 0.5438, 3.238e-08, 0.5438, 3.238e-08, 0.4769, 0.4158, 0.6253, 0.4837, 0.6254, 0.4837, 0.6833, 0.4158, 0.6833, 0.8302, 0.9853, 0.7624, 0.9854, 0.7624, 0.9274, 0.8302, 0.9274, 0.4625, 2.855e-05, 0.4625, 0.05903, 0.4045, 0.05902, 0.4045, 2.466e-05, 0.06123, 0.3202, 0.06123, 0.2561, 0.1098, 0.2561, 0.1098, 0.3202, 0.3666, 0.9057, 0.3076, 0.9057, 0.3076, 0.8514, 0.3666, 0.8514, 0.1679, 0.05904, 0.1679, 4.401e-05, 0.2223, 4.092e-05, 0.2223, 0.05904, 0.5516, 0.9421, 0.4837, 0.942, 0.4837, 0.8877, 0.5516, 0.8877, 0.4045, 0.256, 0.4045, 0.3202, 0.3501, 0.3201, 0.3501, 0.256, 0.8623, 4.042e-08, 0.9265, 0.0, 0.9265, 0.0579, 0.8623, 0.0579, 0.2862, 0.6252, 0.3491, 0.6253, 0.3491, 0.6832, 0.2862, 0.6831, 0.1237, 0.665, 0.1879, 0.665, 0.1879, 0.7229, 0.1237, 0.7229, 0.9977, 0.4382, 0.9348, 0.4382, 0.9348, 0.3803, 0.9977, 0.3802, 0.6278, 0.7487, 0.5649, 0.7488, 0.5649, 0.6908, 0.6278, 0.6908, 0.1098, 0.3202, 0.1098, 0.2561, 0.1679, 0.2561, 0.1679, 0.3202, 0.1098, 0.05904, 0.1098, 4.731e-05, 0.1679, 4.401e-05, 0.1679, 0.05904, 0.4625, 0.256, 0.4625, 0.3202, 0.4045, 0.3202, 0.4045, 0.256, 0.3666, 0.9636, 0.3076, 0.9636, 0.3076, 0.9057, 0.3666, 0.9057, 0.5516, 1.0, 0.4837, 0.9999, 0.4837, 0.942, 0.5516, 0.9421, 0.8861, 0.7738, 0.9452, 0.7738, 0.9452, 0.8317, 0.8861, 0.8317, 1.0, 0.7347, 0.9371, 0.7346, 0.9371, 0.6767, 1.0, 0.6768, 0.2223, 0.3202, 0.2223, 0.2561, 0.2722, 0.256, 0.2722, 0.3202, 0.7624, 0.6363, 0.6945, 0.6364, 0.6945, 0.5865, 0.7624, 0.5864, 0.2862, 0.7375, 0.3491, 0.7375, 0.3491, 0.7874, 0.2862, 0.7874, 0.8302, 0.873, 0.7624, 0.8731, 0.7624, 0.8232, 0.8302, 0.8231, 1.0, 0.6768, 0.9371, 0.6767, 0.9371, 0.6224, 1.0, 0.6224, 0.8861, 0.8317, 0.9452, 0.8317, 0.9452, 0.8861, 0.8861, 0.8861, 0.4045, 2.466e-05, 0.4045, 0.05902, 0.3501, 0.05902, 0.3501, 2.1e-05, 0.4158, 0.6833, 0.4837, 0.6833, 0.4837, 0.7377, 0.4158, 0.7376, 0.9977, 0.3802, 0.9348, 0.3803, 0.9348, 0.3259, 0.9977, 0.3259, 0.8302, 0.9274, 0.7624, 0.9274, 0.7624, 0.8731, 0.8302, 0.873, 0.2862, 0.6831, 0.3491, 0.6832, 0.3491, 0.7375, 0.2862, 0.7375, 0.7624, 0.6907, 0.6945, 0.6908, 0.6945, 0.6364, 0.7624, 0.6363, 0.8623, 0.0579, 0.9265, 0.0579, 0.9265, 0.1122, 0.8623, 0.1122, 0.1679, 0.3202, 0.1679, 0.2561, 0.2223, 0.2561, 0.2223, 0.3202, 0.1237, 0.7229, 0.1879, 0.7229, 0.1879, 0.7773, 0.1237, 0.7773, 0.6278, 0.6908, 0.5649, 0.6908, 0.5649, 0.6365, 0.6278, 0.6364, 0.8623, 0.1621, 0.9265, 0.1621, 0.9265, 0.1761, 0.8623, 0.1761, 0.3002, 1.766e-05, 0.3002, 0.05902, 0.2862, 0.05901, 0.2862, 1.673e-05, 0.2644, 0.6627, 0.2644, 0.5949, 0.2859, 0.595, 0.2859, 0.6628, 0.8861, 0.936, 0.9452, 0.936, 0.9452, 0.9499, 0.8861, 0.9499, 0.6278, 0.6364, 0.5649, 0.6365, 0.5649, 0.5866, 0.6278, 0.5865, 1.0, 0.6224, 0.9371, 0.6224, 0.9371, 0.5725, 1.0, 0.5726, 0.3501, 0.256, 0.3501, 0.3201, 0.3002, 0.3201, 0.3002, 0.256, 0.2223, 0.05904, 0.2223, 4.092e-05, 0.2722, 3.809e-05, 0.2722, 0.05904, 0.9977, 0.3259, 0.9348, 0.3259, 0.9348, 0.276, 0.9977, 0.276, 0.3666, 0.8514, 0.3076, 0.8514, 0.3076, 0.8015, 0.3666, 0.8015, 0.1237, 0.7773, 0.1879, 0.7773, 0.1879, 0.8272, 0.1237, 0.8272, 0.8861, 0.8861, 0.9452, 0.8861, 0.9452, 0.936, 0.8861, 0.936, 0.5516, 0.8877, 0.4837, 0.8877, 0.4837, 0.8378, 0.5516, 0.8379, 0.3501, 2.1e-05, 0.3501, 0.05902, 0.3002, 0.05902, 0.3002, 1.766e-05, 0.8623, 0.1122, 0.9265, 0.1122, 0.9265, 0.1621, 0.8623, 0.1621, 0.4158, 0.7376, 0.4837, 0.7377, 0.4837, 0.7875, 0.4158, 0.7875, 0.8623, 0.1761, 0.9302, 0.1761, 0.9302, 0.2402, 0.8623, 0.2402, 0.1258, 0.9606, 0.06292, 0.9607, 0.06292, 0.9017, 0.1258, 0.9017, 0.8624, 0.4863, 0.9303, 0.4863, 0.9303, 0.5453, 0.8624, 0.5453, 0.0, 0.9017, 0.06292, 0.9017, 0.06292, 0.9658, 8.094e-09, 0.9658, 0.2722, 0.3202, 0.2862, 0.3202, 0.2862, 0.3415, 0.2774, 0.3415, 0.8302, 0.8231, 0.7624, 0.8232, 0.7624, 0.8092, 0.8302, 0.8092, 0.2859, 0.6629, 0.2859, 0.7307, 0.2644, 0.7306, 0.2644, 0.6628, 0.7624, 0.5864, 0.6945, 0.5865, 0.6945, 0.5725, 0.7624, 0.5725, 0.2722, 0.3202, 0.2722, 0.256, 0.2862, 0.256, 0.2862, 0.3202, 0.6278, 0.5865, 0.5649, 0.5866, 0.5649, 0.5726, 0.6278, 0.5726, 0.06292, 0.9607, 0.1258, 0.9606, 0.1258, 0.982, 0.06292, 0.982, 0.3002, 0.256, 0.3002, 0.3201, 0.2862, 0.3201, 0.2862, 0.256, 0.2722, 0.05904, 0.2722, 3.809e-05, 0.2862, 3.73e-05, 0.2862, 0.05903, 0.9977, 0.276, 0.9348, 0.276, 0.9348, 0.2621, 0.9977, 0.262, 0.3666, 0.8015, 0.3076, 0.8015, 0.3076, 0.7875, 0.3666, 0.7875, 0.1237, 0.8272, 0.1879, 0.8272, 0.1879, 0.8411, 0.1237, 0.8411, 0.5619, 0.7863, 0.5619, 0.854, 0.553, 0.8541, 0.553, 0.7863, 0.1879, 0.7962, 0.1879, 0.7284, 0.1967, 0.7284, 0.1967, 0.7962, 0.756, 0.8651, 0.756, 0.9279, 0.7472, 0.9279, 0.7472, 0.8651, 0.553, 0.9169, 0.553, 0.8541, 0.5619, 0.8541, 0.5619, 0.9169, 0.8861, 0.936, 0.8861, 0.9499, 0.8647, 0.9499, 0.8647, 0.9411, 0.9303, 0.4863, 0.8624, 0.4863, 0.8624, 0.465, 0.9303, 0.465, 0.2644, 0.7935, 0.2644, 0.7307, 0.2859, 0.7308, 0.2859, 0.7936, 0.2722, 0.05904, 0.2862, 0.05903, 0.2862, 0.08038, 0.2774, 0.08038, 0.1237, 0.8272, 0.1237, 0.8411, 0.1023, 0.8411, 0.1023, 0.8323, 0.3076, 0.7875, 0.3076, 0.8015, 0.2862, 0.7963, 0.2862, 0.7875, 0.8623, 0.2402, 0.9302, 0.2402, 0.9302, 0.2615, 0.8623, 0.2615, 0.2862, 0.3201, 0.3002, 0.3201, 0.295, 0.3415, 0.2862, 0.3415, 0.2859, 0.7937, 0.2859, 0.8565, 0.2644, 0.8564, 0.2644, 0.7936, 0.2862, 0.05901, 0.3002, 0.05902, 0.295, 0.08036, 0.2862, 0.08035, 8.094e-09, 0.9658, 0.06292, 0.9658, 0.06292, 0.9871, 2.428e-08, 0.9871, 0.9265, 0.1761, 0.9265, 0.1621, 0.9478, 0.1673, 0.9478, 0.1761, 0.1023, 0.8404, 0.03814, 0.8404, 0.03814, 0.7857, 0.1023, 0.7857, 0.5177, 0.6149, 0.5504, 0.596, 0.5504, 0.6572, 0.5177, 0.6576, 0.383, 0.5085, 0.3491, 0.5089, 0.3491, 0.4477, 0.383, 0.4472, 0.1023, 0.9017, 0.03814, 0.9017, 0.03814, 0.8404, 0.1023, 0.8404, 0.5177, 0.7123, 0.5504, 0.712, 0.5504, 0.7635, 0.5177, 0.7638, 0.5177, 0.6576, 0.5504, 0.6572, 0.5504, 0.712, 0.5177, 0.7123, 0.8005, 0.6337, 0.8647, 0.6337, 0.8647, 0.6884, 0.8005, 0.6884, 0.383, 0.4472, 0.3491, 0.4477, 0.3491, 0.393, 0.383, 0.3925, 0.8005, 0.7399, 0.8647, 0.7399, 0.8647, 0.7877, 0.8005, 0.7877, 0.8005, 0.6884, 0.8647, 0.6884, 0.8647, 0.7399, 0.8005, 0.7399, 0.383, 0.3925, 0.3491, 0.393, 0.3491, 0.3415, 0.383, 0.3467, 0.1023, 0.7857, 0.03814, 0.7857, 0.03814, 0.7342, 0.1023, 0.7342, 0.1023, 0.6863, 0.03814, 0.6863, 0.04757, 0.665, 0.09388, 0.665, 0.03814, 0.6863, 0.03814, 0.7342, 0.0, 0.7258, 0.0, 0.7017, 0.1023, 0.7342, 0.03814, 0.7342, 0.03814, 0.6863, 0.1023, 0.6863, 0.5177, 0.7638, 0.5504, 0.7635, 0.5504, 0.8114, 0.5177, 0.8117, 0.9692, 0.8377, 0.9452, 0.8251, 0.9452, 0.7789, 0.9692, 0.7738, 0.5177, 0.8117, 0.5504, 0.8114, 0.5408, 0.8323, 0.5172, 0.8378, 0.8005, 0.7877, 0.8647, 0.7877, 0.8563, 0.8092, 0.81, 0.8092, 0.8506, 0.8423, 0.8565, 0.8758, 0.8357, 0.8669, 0.8302, 0.8427, 0.7489, 0.5443, 0.7503, 0.5667, 0.7262, 0.5667, 0.7221, 0.5443, 0.9626, 0.4984, 0.9793, 0.5317, 0.9413, 0.5203, 0.9303, 0.4982, 0.8005, 0.7399, 0.8005, 0.7877, 0.7624, 0.7725, 0.7624, 0.7484, 0.4724, 0.9439, 0.4796, 0.9771, 0.441, 0.9656, 0.4301, 0.9436, 0.6449, 0.3736, 0.6785, 0.3731, 0.6785, 0.4285, 0.6449, 0.429, 0.1976, 0.3415, 0.2654, 0.3415, 0.2654, 0.3942, 0.1976, 0.3942, 0.4894, 0.3415, 0.5572, 0.3446, 0.5548, 0.3973, 0.4837, 0.394, 0.6449, 0.3209, 0.6785, 0.3204, 0.6785, 0.3731, 0.6449, 0.3736, 0.2307, 0.7031, 0.2644, 0.7034, 0.2567, 0.7621, 0.2309, 0.7618, 0.4837, 0.394, 0.5548, 0.3973, 0.5522, 0.4527, 0.4844, 0.4495, 0.2307, 0.6476, 0.2643, 0.6479, 0.2644, 0.7034, 0.2307, 0.7031, 0.1976, 0.3942, 0.2654, 0.3942, 0.2654, 0.4497, 0.1976, 0.4497, 0.2045, 0.5082, 0.2565, 0.5082, 0.2348, 0.5891, 0.2376, 0.5949, 0.1976, 0.4497, 0.2654, 0.4497, 0.2565, 0.5082, 0.2045, 0.5082, 0.6449, 0.429, 0.6785, 0.4285, 0.6708, 0.4868, 0.645, 0.4872, 0.4844, 0.4495, 0.5522, 0.4527, 0.5424, 0.5109, 0.4905, 0.5085, 0.6117, 0.4285, 0.6449, 0.429, 0.645, 0.4872, 0.6197, 0.4868, 0.2309, 0.7618, 0.2567, 0.7621, 0.2289, 0.8411, 0.2285, 0.8487, 0.1976, 0.648, 0.2307, 0.6476, 0.2307, 0.7031, 0.1976, 0.7034, 0.1976, 0.7034, 0.2307, 0.7031, 0.2309, 0.7618, 0.2055, 0.7621, 0.6117, 0.3204, 0.6449, 0.3209, 0.6449, 0.3736, 0.6117, 0.373, 0.6117, 0.373, 0.6449, 0.3736, 0.6449, 0.429, 0.6117, 0.4285, 0.4796, 0.9104, 0.4724, 0.9439, 0.4301, 0.9436, 0.441, 0.9215, 0.9793, 0.465, 0.9626, 0.4984, 0.9303, 0.4982, 0.9413, 0.4762, 0.7503, 0.5226, 0.7489, 0.5443, 0.7221, 0.5443, 0.7262, 0.5227, 0.8565, 0.8092, 0.8506, 0.8423, 0.8302, 0.8427, 0.8357, 0.8188, 0.4837, 0.8114, 0.5177, 0.8117, 0.5172, 0.8378, 0.4927, 0.8323, 0.9933, 0.8252, 0.9692, 0.8377, 0.9692, 0.7738, 0.9933, 0.7789, 0.4837, 0.7635, 0.5177, 0.7638, 0.5177, 0.8117, 0.4837, 0.8114, 0.4158, 0.393, 0.383, 0.3925, 0.383, 0.3467, 0.4158, 0.3415, 0.4158, 0.4478, 0.383, 0.4472, 0.383, 0.3925, 0.4158, 0.393, 0.4837, 0.6573, 0.5177, 0.6576, 0.5177, 0.7123, 0.4837, 0.712, 0.4837, 0.712, 0.5177, 0.7123, 0.5177, 0.7638, 0.4837, 0.7635, 0.4158, 0.509, 0.383, 0.5085, 0.383, 0.4472, 0.4158, 0.4478, 0.4837, 0.596, 0.5177, 0.6149, 0.5177, 0.6576, 0.4837, 0.6573, 0.1297, 0.409, 0.1297, 0.4768, 0.09607, 0.4765, 0.09607, 0.4087, 0.1297, 0.5437, 0.1297, 0.606, 0.09607, 0.6057, 0.09607, 0.5434, 0.1297, 0.4768, 0.1297, 0.5437, 0.09607, 0.5434, 0.09607, 0.4765, 0.1297, 0.409, 0.09607, 0.4087, 0.09632, 0.3415, 0.1297, 0.3449, 0.06292, 0.606, 0.09607, 0.6057, 0.09616, 0.6648, 0.06292, 0.665, 0.4158, 0.509, 0.4158, 0.5768, 0.3829, 0.5764, 0.383, 0.5085, 0.6117, 0.2614, 0.62, 0.2615, 0.6283, 0.2617, 0.6366, 0.2618, 0.6449, 0.2619, 0.6449, 0.3209, 0.6117, 0.3204, 0.6945, 0.7973, 0.6612, 0.7792, 0.6612, 0.7374, 0.6945, 0.7487, 0.1976, 0.5953, 0.2307, 0.5949, 0.2307, 0.6476, 0.1976, 0.648, 0.6117, 0.1322, 0.6117, 0.06446, 0.6449, 0.08225, 0.6448, 0.1328, 0.6366, 0.1327, 0.6283, 0.1325, 0.62, 0.1324, 0.3491, 0.5767, 0.3829, 0.5764, 0.3826, 0.6244, 0.3491, 0.6253, 0.0, 0.0, 1.0, 0.0, 1.0, 1.0, 0.0, 1.0, 0.0, 0.0, 1.0, 0.0, 1.0, 1.0, 0.0, 1.0, 0.2055, 0.7621, 0.2309, 0.7618, 0.2285, 0.8487, 0.2285, 0.8433, 0.5424, 0.5109, 0.5572, 0.5116, 0.507, 0.596, 0.5066, 0.564, 0.4905, 0.5085, 0.5424, 0.5109, 0.5066, 0.564, 0.5076, 0.5881, 0.645, 0.4872, 0.6708, 0.4868, 0.6483, 0.5725, 0.6478, 0.5725, 0.8981, 0.2815, 0.9148, 0.2717, 0.9149, 0.3188, 0.8982, 0.319, 0.7934, 0.262, 0.8257, 0.262, 0.8256, 0.3173, 0.7932, 0.3173, 0.9149, 0.3188, 0.9316, 0.3187, 0.9348, 0.3393, 0.9167, 0.3394, 0.8898, 0.3192, 0.8982, 0.319, 0.8986, 0.3396, 0.8896, 0.3398, 0.7287, 0.262, 0.7611, 0.262, 0.7609, 0.3173, 0.7285, 0.3173, 0.9006, 0.7552, 0.8756, 0.7691, 0.8756, 0.7186, 0.9006, 0.7187, 0.873, 0.267, 0.8814, 0.2718, 0.8806, 0.3184, 0.8732, 0.3174, 0.7919, 0.0006731, 0.8566, 0.001346, 0.8562, 0.05659, 0.7928, 0.05554, 0.9173, 0.7645, 0.9006, 0.7552, 0.9006, 0.7187, 0.9173, 0.7185, 0.9148, 0.2717, 0.9314, 0.262, 0.9316, 0.3187, 0.9149, 0.3188, 0.8756, 0.7691, 0.8672, 0.7738, 0.8673, 0.7185, 0.8756, 0.7186, 0.7611, 0.262, 0.7934, 0.262, 0.7932, 0.3173, 0.7609, 0.3173, 0.934, 0.7738, 0.9173, 0.7645, 0.9173, 0.7185, 0.934, 0.7185, 0.8897, 0.2766, 0.8981, 0.2815, 0.8982, 0.319, 0.8898, 0.3192, 0.7272, 0.0, 0.7919, 0.0006731, 0.7928, 0.05554, 0.7268, 0.05671, 0.8647, 0.2621, 0.873, 0.267, 0.8732, 0.3174, 0.8648, 0.3174, 0.8814, 0.2718, 0.8897, 0.2766, 0.8898, 0.3192, 0.8806, 0.3184, 0.8257, 0.262, 0.8581, 0.262, 0.8579, 0.3173, 0.8256, 0.3173, 0.8715, 0.3379, 0.8795, 0.3389, 0.8795, 0.3556, 0.8715, 0.3546, 0.919, 0.6981, 0.9009, 0.6983, 0.9009, 0.6815, 0.919, 0.6814, 0.8256, 0.3173, 0.8579, 0.3173, 0.8624, 0.3375, 0.8274, 0.3375, 0.934, 0.7185, 0.9173, 0.7185, 0.919, 0.6981, 0.9371, 0.6981, 0.8648, 0.3174, 0.8732, 0.3174, 0.8715, 0.3379, 0.8624, 0.3378, 0.7268, 0.05671, 0.7928, 0.05554, 0.7936, 0.07568, 0.7221, 0.07695, 0.8756, 0.7186, 0.8673, 0.7185, 0.8648, 0.6981, 0.8738, 0.6982, 0.9006, 0.7187, 0.8756, 0.7186, 0.8738, 0.6982, 0.9009, 0.6983, 0.8806, 0.3184, 0.8898, 0.3192, 0.8896, 0.3398, 0.8795, 0.3389, 0.8982, 0.319, 0.9149, 0.3188, 0.9167, 0.3394, 0.8986, 0.3396, 0.7932, 0.3173, 0.8256, 0.3173, 0.8274, 0.3375, 0.7923, 0.3375, 0.9173, 0.7185, 0.9006, 0.7187, 0.9009, 0.6983, 0.919, 0.6981, 0.8732, 0.3174, 0.8806, 0.3184, 0.8795, 0.3389, 0.8715, 0.3379, 0.7285, 0.3173, 0.7609, 0.3173, 0.7573, 0.3375, 0.7222, 0.3375, 0.7609, 0.3173, 0.7932, 0.3173, 0.7923, 0.3375, 0.7573, 0.3375, 0.7928, 0.05554, 0.8562, 0.05659, 0.8623, 0.07681, 0.7936, 0.07568, 0.8738, 0.6814, 0.8647, 0.6813, 0.8719, 0.6641, 0.8789, 0.6642, 0.7221, 0.09372, 0.7936, 0.09245, 0.7913, 0.1104, 0.7361, 0.1114, 0.7222, 0.3375, 0.7573, 0.3375, 0.7571, 0.3543, 0.7221, 0.3543, 0.7573, 0.3375, 0.7923, 0.3375, 0.7922, 0.3543, 0.7571, 0.3543, 0.7936, 0.07568, 0.8623, 0.07681, 0.8623, 0.09358, 0.7936, 0.09245, 0.8896, 0.3398, 0.8986, 0.3396, 0.8986, 0.3563, 0.8896, 0.3566, 0.9167, 0.3394, 0.9348, 0.3393, 0.9348, 0.3561, 0.9167, 0.3561, 0.8274, 0.3375, 0.8624, 0.3375, 0.8623, 0.3543, 0.8272, 0.3543, 0.9371, 0.6981, 0.919, 0.6981, 0.919, 0.6814, 0.9371, 0.6813, 0.8624, 0.3378, 0.8715, 0.3379, 0.8715, 0.3546, 0.8624, 0.3546, 0.7221, 0.07695, 0.7936, 0.07568, 0.7936, 0.09245, 0.7221, 0.09372, 0.8738, 0.6982, 0.8648, 0.6981, 0.8647, 0.6813, 0.8738, 0.6814, 0.9009, 0.6983, 0.8738, 0.6982, 0.8738, 0.6814, 0.9009, 0.6815, 0.8795, 0.3389, 0.8896, 0.3398, 0.8896, 0.3566, 0.8795, 0.3556, 0.8986, 0.3396, 0.9167, 0.3394, 0.9167, 0.3561, 0.8986, 0.3563, 0.7923, 0.3375, 0.8274, 0.3375, 0.8272, 0.3543, 0.7922, 0.3543, 0.9113, 0.3729, 0.9253, 0.3728, 0.9253, 0.4359, 0.9113, 0.4359, 0.8904, 0.3732, 0.8974, 0.373, 0.8974, 0.4361, 0.8904, 0.4363, 0.7676, 0.5226, 0.7676, 0.5497, 0.7503, 0.5456, 0.7503, 0.5247, 0.8795, 0.3556, 0.8896, 0.3566, 0.8904, 0.3732, 0.8826, 0.3725, 0.8986, 0.3563, 0.9167, 0.3561, 0.9113, 0.3729, 0.8974, 0.373, 0.7922, 0.3543, 0.8272, 0.3543, 0.821, 0.372, 0.7939, 0.372, 0.919, 0.6814, 0.9009, 0.6815, 0.8998, 0.6642, 0.9138, 0.6641, 0.8715, 0.3546, 0.8795, 0.3556, 0.8826, 0.3725, 0.8764, 0.3717, 0.7221, 0.3543, 0.7571, 0.3543, 0.7669, 0.372, 0.7399, 0.372, 0.7571, 0.3543, 0.7922, 0.3543, 0.7939, 0.372, 0.7669, 0.372, 0.7936, 0.09245, 0.8623, 0.09358, 0.8443, 0.1113, 0.7913, 0.1104, 0.8896, 0.3566, 0.8986, 0.3563, 0.8974, 0.373, 0.8904, 0.3732, 0.9167, 0.3561, 0.9348, 0.3561, 0.9253, 0.3728, 0.9113, 0.3729, 0.8272, 0.3543, 0.8623, 0.3543, 0.848, 0.372, 0.821, 0.372, 0.7676, 0.5226, 0.7846, 0.5287, 0.7846, 0.547, 0.7715, 0.5424, 0.8624, 0.3546, 0.8715, 0.3546, 0.8764, 0.3717, 0.8695, 0.3717, 0.8764, 0.4348, 0.8826, 0.4355, 0.8812, 0.4524, 0.8741, 0.4516, 0.9136, 0.601, 0.8997, 0.6011, 0.9001, 0.5844, 0.916, 0.5843, 0.821, 0.372, 0.848, 0.372, 0.8474, 0.4351, 0.8203, 0.4351, 0.9277, 0.6641, 0.9138, 0.6641, 0.9136, 0.601, 0.9276, 0.601, 0.8695, 0.3717, 0.8764, 0.3717, 0.8764, 0.4348, 0.8695, 0.4347, 0.7361, 0.1114, 0.7913, 0.1104, 0.7913, 0.1735, 0.7361, 0.1745, 0.8789, 0.6642, 0.8719, 0.6641, 0.8718, 0.601, 0.8787, 0.6011, 0.8998, 0.6642, 0.8789, 0.6642, 0.8787, 0.6011, 0.8997, 0.6011, 0.8826, 0.3725, 0.8904, 0.3732, 0.8904, 0.4363, 0.8826, 0.4355, 0.8974, 0.373, 0.9113, 0.3729, 0.9113, 0.4359, 0.8974, 0.4361, 0.7939, 0.372, 0.821, 0.372, 0.8203, 0.4351, 0.7933, 0.4351, 0.9138, 0.6641, 0.8998, 0.6642, 0.8997, 0.6011, 0.9136, 0.601, 0.8764, 0.3717, 0.8826, 0.3725, 0.8826, 0.4355, 0.8764, 0.4348, 0.7399, 0.372, 0.7669, 0.372, 0.7662, 0.4351, 0.7392, 0.4351, 0.7669, 0.372, 0.7939, 0.372, 0.7933, 0.4351, 0.7662, 0.4351, 0.7913, 0.1104, 0.8443, 0.1113, 0.8443, 0.1744, 0.7913, 0.1735, 0.8763, 0.5844, 0.8684, 0.5843, 0.8683, 0.5725, 0.8763, 0.5726, 0.7296, 0.191, 0.7924, 0.1898, 0.7924, 0.2016, 0.7296, 0.2027, 0.7392, 0.4351, 0.7662, 0.4351, 0.7614, 0.4516, 0.7307, 0.4516, 0.7662, 0.4351, 0.7933, 0.4351, 0.7922, 0.4516, 0.7614, 0.4516, 0.7913, 0.1735, 0.8443, 0.1744, 0.8526, 0.1908, 0.7924, 0.1898, 0.8904, 0.4363, 0.8974, 0.4361, 0.8979, 0.453, 0.89, 0.4532, 0.9113, 0.4359, 0.9253, 0.4359, 0.9297, 0.4528, 0.9138, 0.4529, 0.8203, 0.4351, 0.8474, 0.4351, 0.8537, 0.4516, 0.823, 0.4516, 0.9276, 0.601, 0.9136, 0.601, 0.916, 0.5843, 0.9318, 0.5843, 0.8695, 0.4347, 0.8764, 0.4348, 0.8741, 0.4516, 0.8662, 0.4515, 0.7361, 0.1745, 0.7913, 0.1735, 0.7924, 0.1898, 0.7296, 0.191, 0.8787, 0.6011, 0.8718, 0.601, 0.8684, 0.5843, 0.8763, 0.5844, 0.8997, 0.6011, 0.8787, 0.6011, 0.8763, 0.5844, 0.9001, 0.5844, 0.8826, 0.4355, 0.8904, 0.4363, 0.89, 0.4532, 0.8812, 0.4524, 0.8974, 0.4361, 0.9113, 0.4359, 0.9138, 0.4529, 0.8979, 0.453, 0.7933, 0.4351, 0.8203, 0.4351, 0.823, 0.4516, 0.7922, 0.4516, 0.5618, 0.7704, 0.5619, 0.7863, 0.5506, 0.7784, 0.5506, 0.7657, 0.5618, 0.7466, 0.5618, 0.7545, 0.5505, 0.7531, 0.5505, 0.7467, 0.9001, 0.5844, 0.8763, 0.5844, 0.8763, 0.5726, 0.9001, 0.5726, 0.8812, 0.4524, 0.89, 0.4532, 0.89, 0.465, 0.8812, 0.4642, 0.8979, 0.453, 0.9138, 0.4529, 0.9138, 0.4646, 0.8979, 0.4648, 0.7922, 0.4516, 0.823, 0.4516, 0.8228, 0.4633, 0.7921, 0.4633, 0.916, 0.5843, 0.9001, 0.5844, 0.9001, 0.5726, 0.9159, 0.5725, 0.8741, 0.4516, 0.8812, 0.4524, 0.8812, 0.4642, 0.8741, 0.4633, 0.7307, 0.4516, 0.7614, 0.4516, 0.7613, 0.4633, 0.7306, 0.4633, 0.7614, 0.4516, 0.7922, 0.4516, 0.7921, 0.4633, 0.7613, 0.4633, 0.7924, 0.1898, 0.8526, 0.1908, 0.8526, 0.2026, 0.7924, 0.2016, 0.89, 0.4532, 0.8979, 0.453, 0.8979, 0.4648, 0.89, 0.465, 0.9138, 0.4529, 0.9297, 0.4528, 0.9297, 0.4645, 0.9138, 0.4646, 0.823, 0.4516, 0.8537, 0.4516, 0.8536, 0.4633, 0.8228, 0.4633, 0.9318, 0.5843, 0.916, 0.5843, 0.9159, 0.5725, 0.9318, 0.5725, 0.8662, 0.4515, 0.8741, 0.4516, 0.8741, 0.4633, 0.8662, 0.4632, 0.7444, 0.4744, 0.7689, 0.4744, 0.7684, 0.5226, 0.7439, 0.5226, 0.9948, 0.8441, 0.9941, 0.8497, 0.9458, 0.8497, 0.9465, 0.8441, 0.8228, 0.4633, 0.8536, 0.4633, 0.8426, 0.4744, 0.818, 0.4744, 0.564, 0.596, 0.564, 0.6118, 0.5504, 0.6166, 0.5504, 0.6039, 0.5619, 0.7229, 0.5619, 0.7308, 0.5506, 0.7341, 0.5506, 0.7278, 0.7296, 0.2027, 0.7924, 0.2016, 0.7906, 0.2129, 0.7405, 0.2138, 0.564, 0.6515, 0.564, 0.6594, 0.5504, 0.6545, 0.5504, 0.6482, 0.564, 0.6277, 0.564, 0.6515, 0.5504, 0.6482, 0.5504, 0.6292, 0.5617, 0.7378, 0.5618, 0.7466, 0.5505, 0.7467, 0.5504, 0.7397, 0.5618, 0.7545, 0.5618, 0.7704, 0.5506, 0.7657, 0.5505, 0.7531, 0.7921, 0.4633, 0.8228, 0.4633, 0.818, 0.4744, 0.7935, 0.4744, 0.564, 0.6118, 0.564, 0.6277, 0.5504, 0.6292, 0.5504, 0.6166, 0.5619, 0.7308, 0.5617, 0.7378, 0.5504, 0.7397, 0.5506, 0.7341, 0.7306, 0.4633, 0.7613, 0.4633, 0.7689, 0.4744, 0.7444, 0.4744, 0.7613, 0.4633, 0.7921, 0.4633, 0.7935, 0.4744, 0.7689, 0.4744, 0.7924, 0.2016, 0.8526, 0.2026, 0.8387, 0.2137, 0.7906, 0.2129, 0.659, 0.9704, 0.678, 0.9704, 0.6804, 0.98, 0.6581, 0.98, 0.678, 0.9704, 0.6843, 0.9704, 0.6878, 0.98, 0.6804, 0.98, 0.7689, 0.4744, 0.7935, 0.4744, 0.793, 0.5226, 0.7684, 0.5226, 0.7906, 0.2129, 0.8387, 0.2137, 0.8387, 0.2619, 0.7906, 0.2611, 0.9935, 0.8567, 0.9936, 0.8631, 0.9453, 0.8631, 0.9452, 0.8567, 0.9938, 0.8757, 0.9938, 0.8884, 0.9455, 0.8884, 0.9455, 0.8757, 0.818, 0.4744, 0.8426, 0.4744, 0.8421, 0.5226, 0.8175, 0.5226, 0.1024, 0.8918, 0.1024, 0.8791, 0.1507, 0.8791, 0.1507, 0.8918, 0.9949, 0.8377, 0.9948, 0.8441, 0.9465, 0.8441, 0.9466, 0.8377, 0.7405, 0.2138, 0.7906, 0.2129, 0.7906, 0.2611, 0.7405, 0.262, 0.1024, 0.8475, 0.1025, 0.8411, 0.1509, 0.8411, 0.1508, 0.8475, 0.1023, 0.8664, 0.1024, 0.8475, 0.1508, 0.8475, 0.1507, 0.8664, 0.9941, 0.8497, 0.9935, 0.8567, 0.9452, 0.8567, 0.9458, 0.8497, 0.9936, 0.8631, 0.9938, 0.8757, 0.9455, 0.8757, 0.9453, 0.8631, 0.7935, 0.4744, 0.818, 0.4744, 0.8175, 0.5226, 0.793, 0.5226, 0.1024, 0.8791, 0.1023, 0.8664, 0.1507, 0.8664, 0.1507, 0.8791, 0.2654, 0.4851, 0.2654, 0.4564, 0.2809, 0.4566, 0.2809, 0.4853, 0.2807, 0.901, 0.2811, 0.9158, 0.2656, 0.9161, 0.2652, 0.9013, 0.6724, 0.8724, 0.6653, 0.8723, 0.6656, 0.8651, 0.6738, 0.8652, 0.659, 0.8723, 0.6463, 0.8723, 0.6433, 0.8651, 0.6581, 0.8651, 0.6843, 0.9213, 0.6843, 0.8968, 0.6878, 0.8938, 0.6878, 0.9225, 0.6463, 0.9704, 0.659, 0.9704, 0.6581, 0.98, 0.6433, 0.98, 0.678, 0.8723, 0.6724, 0.8724, 0.6738, 0.8652, 0.6804, 0.8651, 0.6843, 0.9704, 0.6843, 0.9459, 0.6878, 0.9512, 0.6878, 0.98, 0.6843, 0.9459, 0.6843, 0.9213, 0.6878, 0.9225, 0.6878, 0.9512, 0.6336, 0.9223, 0.6336, 0.9704, 0.6284, 0.98, 0.6284, 0.9237, 0.6653, 0.8723, 0.659, 0.8723, 0.6581, 0.8651, 0.6656, 0.8651, 0.6463, 0.8723, 0.6336, 0.8723, 0.6285, 0.8651, 0.6433, 0.8651, 0.6843, 0.8968, 0.6843, 0.8723, 0.6878, 0.8651, 0.6878, 0.8938, 0.6336, 0.9704, 0.6463, 0.9704, 0.6433, 0.98, 0.6284, 0.98, 0.6843, 0.8723, 0.678, 0.8723, 0.6804, 0.8651, 0.6878, 0.8651, 0.6336, 0.8723, 0.6336, 0.9223, 0.6284, 0.9237, 0.6285, 0.8651, 0.7472, 0.8651, 0.7472, 0.8938, 0.7443, 0.8982, 0.7443, 0.8729, 0.7398, 0.9799, 0.7332, 0.9798, 0.732, 0.9737, 0.7378, 0.9739, 0.8304, 0.9351, 0.8303, 0.9203, 0.8458, 0.9203, 0.8459, 0.9351, 0.281, 0.8565, 0.2811, 0.8639, 0.2656, 0.8643, 0.2655, 0.8569, 0.2664, 0.4564, 0.2654, 0.3978, 0.2809, 0.3978, 0.2819, 0.4564, 0.8303, 0.8833, 0.8304, 0.8759, 0.8459, 0.8758, 0.8458, 0.8833, 0.8302, 0.9055, 0.8303, 0.8833, 0.8458, 0.8833, 0.8457, 0.9055, 0.2804, 0.8705, 0.2799, 0.8788, 0.2644, 0.8791, 0.2649, 0.8709, 0.2802, 0.8862, 0.2807, 0.901, 0.2652, 0.9013, 0.2647, 0.8865, 0.2654, 0.5138, 0.2654, 0.4851, 0.2809, 0.4853, 0.2809, 0.514, 0.8303, 0.9203, 0.8302, 0.9055, 0.8457, 0.9055, 0.8458, 0.9203, 0.2811, 0.8639, 0.2804, 0.8705, 0.2649, 0.8709, 0.2656, 0.8643, 0.2654, 0.5713, 0.2654, 0.5426, 0.2809, 0.5427, 0.2809, 0.5714, 0.2654, 0.5426, 0.2654, 0.5138, 0.2809, 0.514, 0.2809, 0.5427, 0.2654, 0.3978, 0.2664, 0.3415, 0.2819, 0.3415, 0.2809, 0.3978, 0.2799, 0.8788, 0.2802, 0.8862, 0.2647, 0.8865, 0.2644, 0.8791, 0.9478, 0.02614, 0.9479, 0.006598, 0.9823, 0.006513, 0.9823, 0.02605, 0.9479, 0.006598, 0.948, 8.491e-05, 0.9824, 0.0, 0.9823, 0.006513, 0.7472, 0.8938, 0.7472, 0.9225, 0.7443, 0.9234, 0.7443, 0.8982, 0.6878, 0.9214, 0.6878, 0.8651, 0.6921, 0.8729, 0.6921, 0.9224, 0.725, 0.9799, 0.7175, 0.9799, 0.7183, 0.9738, 0.7248, 0.9738, 0.7027, 0.9799, 0.6878, 0.9799, 0.6922, 0.9738, 0.7052, 0.9738, 0.7472, 0.9512, 0.7472, 0.98, 0.7443, 0.9739, 0.7443, 0.9486, 0.6878, 0.8651, 0.7027, 0.8651, 0.7052, 0.8729, 0.6921, 0.8729, 0.7472, 0.98, 0.7398, 0.9799, 0.7378, 0.9739, 0.7443, 0.9739, 0.6878, 0.9799, 0.6878, 0.9214, 0.6921, 0.9224, 0.6922, 0.9738, 0.7398, 0.8651, 0.7472, 0.8651, 0.7443, 0.8729, 0.7378, 0.8729, 0.7175, 0.8651, 0.7398, 0.8651, 0.7378, 0.8729, 0.7182, 0.8729, 0.7332, 0.9798, 0.725, 0.9799, 0.7248, 0.9738, 0.732, 0.9737, 0.7175, 0.9799, 0.7027, 0.9799, 0.7052, 0.9738, 0.7183, 0.9738, 0.7472, 0.9225, 0.7472, 0.9512, 0.7443, 0.9486, 0.7443, 0.9234, 0.7027, 0.8651, 0.7175, 0.8651, 0.7182, 0.8729, 0.7052, 0.8729, 0.1856, 0.8835, 0.1856, 0.8582, 0.1934, 0.8487, 0.1934, 0.8794, 0.188, 0.6847, 0.188, 0.6717, 0.1974, 0.665, 0.1974, 0.6809, 0.946, 0.9282, 0.9466, 0.9209, 0.981, 0.9209, 0.9804, 0.9282, 0.9464, 0.9144, 0.9463, 0.9014, 0.9807, 0.9014, 0.9809, 0.9144, 0.1511, 0.9084, 0.1511, 0.8831, 0.1856, 0.8835, 0.1856, 0.9087, 0.9479, 0.03916, 0.9478, 0.02614, 0.9823, 0.02605, 0.9824, 0.03908, 0.9452, 0.934, 0.946, 0.9282, 0.9804, 0.9282, 0.9797, 0.934, 0.1511, 0.9589, 0.1511, 0.9336, 0.1856, 0.934, 0.1856, 0.9592, 0.1511, 0.9336, 0.1511, 0.9084, 0.1856, 0.9087, 0.1856, 0.934, 0.3666, 0.8493, 0.3675, 0.7998, 0.4019, 0.7998, 0.4011, 0.8493, 0.9466, 0.9209, 0.9464, 0.9144, 0.9809, 0.9144, 0.981, 0.9209, 0.9463, 0.9014, 0.9463, 0.8884, 0.9807, 0.8884, 0.9807, 0.9014, 0.1511, 0.8831, 0.1511, 0.8579, 0.1856, 0.8582, 0.1856, 0.8835, 0.948, 0.05219, 0.9479, 0.03916, 0.9824, 0.03908, 0.9824, 0.05211, 0.9452, 0.9405, 0.9452, 0.934, 0.9797, 0.934, 0.9796, 0.9405, 0.3676, 0.9008, 0.3666, 0.8493, 0.4011, 0.8493, 0.402, 0.9008, 0.1934, 0.9716, 0.1934, 0.9409, 0.2644, 0.9416, 0.2644, 0.9723, 0.3746, 0.9105, 0.3816, 0.9114, 0.3816, 0.9822, 0.3746, 0.9814, 0.5504, 0.7162, 0.5504, 0.7031, 0.563, 0.707, 0.563, 0.7229, 0.188, 0.7238, 0.188, 0.7173, 0.1974, 0.7205, 0.1974, 0.7284, 0.402, 0.9008, 0.4011, 0.8493, 0.4087, 0.8478, 0.4098, 0.9104, 0.5504, 0.6706, 0.5504, 0.664, 0.563, 0.6594, 0.563, 0.6674, 0.5504, 0.6901, 0.5504, 0.6706, 0.563, 0.6674, 0.563, 0.6911, 0.1879, 0.7115, 0.188, 0.7043, 0.1974, 0.7047, 0.1972, 0.7135, 0.188, 0.6977, 0.188, 0.6847, 0.1974, 0.6809, 0.1974, 0.6967, 0.1856, 0.9087, 0.1856, 0.8835, 0.1934, 0.8794, 0.1934, 0.9101, 0.5504, 0.7031, 0.5504, 0.6901, 0.563, 0.6911, 0.563, 0.707, 0.188, 0.7173, 0.1879, 0.7115, 0.1972, 0.7135, 0.1974, 0.7205, 0.1856, 0.9592, 0.1856, 0.934, 0.1934, 0.9409, 0.1934, 0.9716, 0.1856, 0.934, 0.1856, 0.9087, 0.1934, 0.9101, 0.1934, 0.9409, 0.4011, 0.8493, 0.4019, 0.7998, 0.4097, 0.7875, 0.4087, 0.8478, 0.188, 0.7043, 0.188, 0.6977, 0.1974, 0.6967, 0.1974, 0.7047, 0.2644, 0.8802, 0.2644, 0.8494, 0.2644, 0.8494, 0.2644, 0.8802, 0.1934, 0.9409, 0.1934, 0.9101, 0.2644, 0.9109, 0.2644, 0.9416, 0.4087, 0.8478, 0.4097, 0.7875, 0.4806, 0.7875, 0.4796, 0.8478, 0.3904, 0.9122, 0.3984, 0.912, 0.3984, 0.9828, 0.3904, 0.983, 0.4142, 0.9118, 0.4301, 0.9117, 0.4301, 0.9826, 0.4142, 0.9827, 0.1934, 0.8794, 0.1934, 0.8487, 0.2644, 0.8494, 0.2644, 0.8802, 0.9302, 0.1761, 0.946, 0.1761, 0.946, 0.247, 0.9302, 0.247, 0.3666, 0.9104, 0.3746, 0.9105, 0.3746, 0.9814, 0.3666, 0.9813, 0.4098, 0.9104, 0.4087, 0.8478, 0.4796, 0.8478, 0.4808, 0.9104, 0.9857, 0.1761, 0.9936, 0.1763, 0.9936, 0.2472, 0.9857, 0.2471, 0.9619, 0.1761, 0.9857, 0.1761, 0.9857, 0.2471, 0.9619, 0.247, 0.3816, 0.9114, 0.3904, 0.9122, 0.3904, 0.983, 0.3816, 0.9822, 0.3984, 0.912, 0.4142, 0.9118, 0.4142, 0.9827, 0.3984, 0.9828, 0.1934, 0.9101, 0.1934, 0.8794, 0.2644, 0.8802, 0.2644, 0.9109, 0.946, 0.1761, 0.9619, 0.1761, 0.9619, 0.247, 0.946, 0.247, 0.6046, 0.9879, 0.5967, 0.9879, 0.5967, 0.9879, 0.6046, 0.9879, 0.9302, 0.247, 0.946, 0.247, 0.946, 0.247, 0.9302, 0.247, 0.3984, 0.9828, 0.4142, 0.9827, 0.4142, 0.9827, 0.3984, 0.9828, 0.9619, 0.247, 0.9857, 0.2471, 0.9857, 0.2471, 0.9619, 0.247, 0.4808, 0.9104, 0.4796, 0.8478, 0.4796, 0.8478, 0.4808, 0.9104, 0.9857, 0.2471, 0.9936, 0.2472, 0.9936, 0.2472, 0.9857, 0.2471, 0.3816, 0.9822, 0.3904, 0.983, 0.3904, 0.983, 0.3816, 0.9822, 0.6205, 0.9879, 0.6284, 0.9879, 0.6284, 0.9879, 0.6205, 0.9879, 0.2644, 0.9109, 0.2644, 0.8802, 0.2644, 0.8802, 0.2644, 0.9109, 0.946, 0.247, 0.9619, 0.247, 0.9619, 0.247, 0.946, 0.247, 0.5649, 0.9879, 0.5808, 0.9879, 0.5808, 0.9879, 0.5649, 0.9879, 0.2644, 0.9723, 0.2644, 0.9416, 0.2644, 0.9416, 0.2644, 0.9723, 0.2644, 0.9416, 0.2644, 0.9109, 0.2644, 0.9109, 0.2644, 0.9416, 0.4796, 0.8478, 0.4806, 0.7875, 0.4806, 0.7875, 0.4796, 0.8478, 0.3666, 0.9813, 0.3746, 0.9814, 0.3746, 0.9814, 0.3666, 0.9813, 0.5967, 0.9879, 0.6046, 0.9879, 0.6046, 0.9879, 0.5967, 0.9879, 0.3666, 0.9813, 0.3746, 0.9814, 0.3746, 0.9814, 0.3666, 0.9813, 0.6046, 0.9879, 0.6135, 0.9878, 0.6135, 0.9878, 0.6046, 0.9879, 0.5967, 0.9879, 0.6046, 0.9879, 0.6046, 0.9879, 0.5967, 0.9879, 0.3746, 0.9814, 0.3816, 0.9822, 0.3816, 0.9822, 0.3746, 0.9814, 0.4142, 0.9827, 0.4142, 0.9827, 0.4142, 0.9827, 0.4142, 0.9827, 0.4142, 0.9827, 0.4301, 0.9826, 0.4301, 0.9826, 0.4142, 0.9827, 0.2644, 0.8494, 0.2644, 0.8494, 0.2644, 0.8494, 0.2644, 0.8494, 0.6046, 0.9879, 0.6135, 0.9878, 0.6135, 0.9878, 0.6046, 0.9879, 0.4808, 0.9104, 0.4808, 0.9104, 0.4808, 0.9104, 0.4808, 0.9104, 0.5808, 0.9879, 0.5967, 0.9879, 0.5967, 0.9879, 0.5808, 0.9879, 0.3746, 0.9814, 0.3816, 0.9822, 0.3816, 0.9822, 0.3746, 0.9814, 0.6135, 0.9878, 0.6205, 0.9879, 0.6205, 0.9879, 0.6135, 0.9878, 0.3904, 0.983, 0.3984, 0.9828, 0.3984, 0.9828, 0.3904, 0.983, 0.4142, 0.9827, 0.4301, 0.9826, 0.4301, 0.9826, 0.4142, 0.9827, 0.6284, 0.9879, 0.6205, 0.9879, 0.6135, 0.9878, 0.6046, 0.9879, 0.5967, 0.9879, 0.5808, 0.9879, 0.5649, 0.9879, 0.5649, 0.9253, 0.5649, 0.8651, 0.5808, 0.8651, 0.5967, 0.8651, 0.6205, 0.8651, 0.6284, 0.8651, 0.6284, 0.8958, 0.6284, 0.9265, 0.6284, 0.9572, 0.5808, 0.9879, 0.5649, 0.9879, 0.5649, 0.9879, 0.5808, 0.9879, 0.2644, 0.8802, 0.2644, 0.8494, 0.2644, 0.8494, 0.2644, 0.8802, 0.9302, 0.247, 0.946, 0.247, 0.946, 0.247, 0.9302, 0.247, 0.6284, 0.9879, 0.6205, 0.9879, 0.6205, 0.9879, 0.6284, 0.9879, 0.9619, 0.247, 0.9857, 0.2471, 0.9857, 0.2471, 0.9619, 0.247, 0.4808, 0.9104, 0.4796, 0.8478, 0.4796, 0.8478, 0.4808, 0.9104, 0.9857, 0.2471, 0.9936, 0.2472, 0.9936, 0.2472, 0.9857, 0.2471, 0.6135, 0.9878, 0.6046, 0.9879, 0.6046, 0.9879, 0.6135, 0.9878, 0.5967, 0.9879, 0.5808, 0.9879, 0.5808, 0.9879, 0.5967, 0.9879, 0.2644, 0.9109, 0.2644, 0.8802, 0.2644, 0.8802, 0.2644, 0.9109, 0.946, 0.247, 0.9619, 0.247, 0.9619, 0.247, 0.946, 0.247, 0.6205, 0.9879, 0.6135, 0.9878, 0.6135, 0.9878, 0.6205, 0.9879, 0.2644, 0.9723, 0.2644, 0.9416, 0.2644, 0.9416, 0.2644, 0.9723, 0.2644, 0.9416, 0.2644, 0.9109, 0.2644, 0.9109, 0.2644, 0.9416, 0.4796, 0.8478, 0.4806, 0.7875, 0.4806, 0.7875, 0.4796, 0.8478, 0.3816, 0.9822, 0.3904, 0.983, 0.3904, 0.983, 0.3816, 0.9822, 0.3984, 0.9828, 0.4142, 0.9827, 0.4142, 0.9827, 0.3984, 0.9828, 0.3904, 0.983, 0.3984, 0.9828, 0.3984, 0.9828, 0.3904, 0.983, 0.5808, 0.9879, 0.5967, 0.9879, 0.5967, 0.9879, 0.5808, 0.9879, 0.3816, 0.9822, 0.3816, 0.9822, 0.3816, 0.9822, 0.3816, 0.9822, 0.3904, 0.983, 0.3984, 0.9828, 0.3984, 0.9828, 0.3904, 0.983, 0.3816, 0.9822, 0.3904, 0.983, 0.3904, 0.983, 0.3816, 0.9822, 0.3984, 0.9828, 0.4142, 0.9827, 0.4142, 0.9827, 0.3984, 0.9828])
me_cube.materials.append(mat_material)
me_cube.materials.append(None)
me_cube.use_remesh_preserve_volume = False
me_cube.use_remesh_preserve_attributes = False
me_cube.use_mirror_vertex_groups = False
me_cube.update()

# ---- objects
ob_cube = bpy.data.objects.new('Cube', me_cube)
ob_lamp = bpy.data.objects.new('Lamp', light_lamp)
ob_camera = bpy.data.objects.new('Camera', cam_camera)
ob_lamp_001 = bpy.data.objects.new('Lamp.001', light_lamp_001)
ob_lamp_002 = bpy.data.objects.new('Lamp.002', light_lamp_002)
ob_lamp_003 = bpy.data.objects.new('Lamp.003', light_lamp_003)
ob_lamp_004 = bpy.data.objects.new('Lamp.004', light_lamp_004)

# ---- transforms, parenting, visibility, modifiers, constraints
ob_cube.location = (-2.073, 0.5013, 0.4441)
ob_cube.lock_rotations_4d = False
ob_cube.empty_display_type = 'ARROWS'
ob_cube.lineart.crease_threshold = 0.0
ob_lamp.location = (1.629, -6.083, 14.55)
ob_lamp.rotation_euler = (0.6503, 0.05522, 1.866)
ob_lamp.lock_rotations_4d = False
ob_lamp.empty_display_type = 'ARROWS'
ob_lamp.color = (0.0, 0.0, 0.0, 0.0)
ob_lamp.lineart.crease_threshold = 0.0
ob_camera.location = (7.481, -6.508, 5.344)
ob_camera.rotation_euler = (1.109, 0.01082, 0.8149)
ob_camera.lock_rotations_4d = False
ob_camera.empty_display_type = 'ARROWS'
ob_camera.color = (0.0, 0.0, 0.0, 0.0)
ob_camera.display_type = 'WIRE'
ob_camera.lineart.crease_threshold = 0.0
ob_lamp_001.location = (-1.571, 6.631, -11.01)
ob_lamp_001.rotation_euler = (0.6503, 0.05522, 1.866)
ob_lamp_001.lock_rotations_4d = False
ob_lamp_001.empty_display_type = 'ARROWS'
ob_lamp_001.color = (0.0, 0.0, 0.0, 0.0)
ob_lamp_001.lineart.crease_threshold = 0.0
ob_lamp_002.location = (0.6198, -8.884, 12.82)
ob_lamp_002.rotation_euler = (0.6503, 0.05522, 1.866)
ob_lamp_002.lock_rotations_4d = False
ob_lamp_002.empty_display_type = 'ARROWS'
ob_lamp_002.color = (0.0, 0.0, 0.0, 0.0)
ob_lamp_002.lineart.crease_threshold = 0.0
ob_lamp_003.location = (-7.872, -6.083, -4.342)
ob_lamp_003.rotation_euler = (0.6503, 0.05522, 1.866)
ob_lamp_003.lock_rotations_4d = False
ob_lamp_003.empty_display_type = 'ARROWS'
ob_lamp_003.color = (0.0, 0.0, 0.0, 0.0)
ob_lamp_003.lineart.crease_threshold = 0.0
ob_lamp_004.location = (-6.503, 5.954, 14.65)
ob_lamp_004.rotation_euler = (0.6503, 0.05522, 1.866)
ob_lamp_004.lock_rotations_4d = False
ob_lamp_004.empty_display_type = 'ARROWS'
ob_lamp_004.color = (0.0, 0.0, 0.0, 0.0)
ob_lamp_004.lineart.crease_threshold = 0.0

# ---- collection membership
col_collection_1.objects.link(ob_cube)
col_collection_1.objects.link(ob_lamp)
col_collection_1.objects.link(ob_camera)
col_collection_1.objects.link(ob_lamp_001)
col_collection_1.objects.link(ob_lamp_002)
col_collection_1.objects.link(ob_lamp_003)
col_collection_1.objects.link(ob_lamp_004)

# ---- scene / render settings (as saved in the file)
scene.camera = ob_camera
scene.frame_start = 1; scene.frame_end = 250; scene.frame_set(1)
scene.render.engine = 'BLENDER_EEVEE_NEXT'
scene.render.resolution_percentage = 50
scene.render.dither_intensity = 0.0
scene.cycles.use_denoising = False
scene.cycles.samples = 128
scene.cycles.sampling_pattern = 'TABULATED_SOBOL'
scene.cycles.light_sampling_threshold = 0.0
scene.cycles.use_adaptive_sampling = False
scene.cycles.use_light_tree = False
scene.cycles.blur_glossy = 0.0
scene.cycles.sample_clamp_indirect = 0.0
scene.view_settings.view_transform = 'Standard'
bpy.context.view_layer.update()

